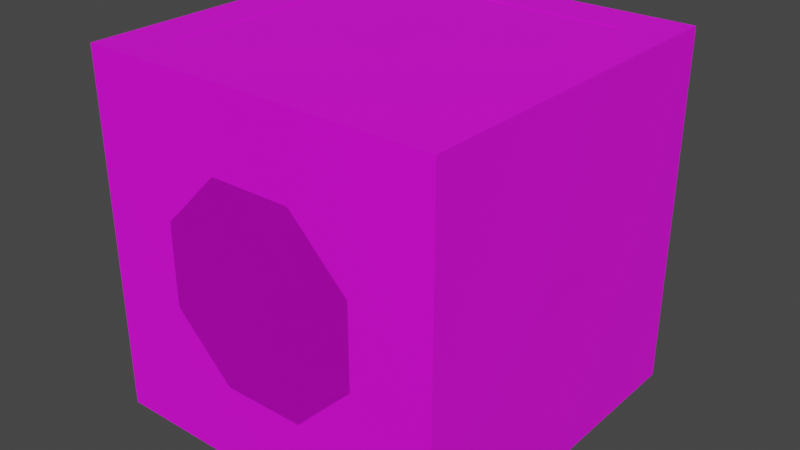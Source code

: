 # Source: PipeBox.Emberpelts.Model.blend  (saved by Blender 3.6.13; exported with 4.5.12 LTS)
import bpy
from mathutils import Matrix  # noqa: F401  (used for matrix-valued properties, if any)

bpy.ops.wm.read_factory_settings(use_empty=True)
scene = bpy.context.scene
scene.name = 'Scene'

# ---- collections
col_pipebox_emberpelts = bpy.data.collections.new('PipeBox.Emberpelts'); scene.collection.children.link(col_pipebox_emberpelts)

# ---- images (referenced by path relative to the original .blend; pixels are not part of the script)
import os
ASSET_DIR = os.environ.get("B2B_ASSET_DIR", "")  # directory of the original .blend (textures are referenced by path, not embedded)
HERE = os.path.dirname(os.path.abspath(__file__))  # packed textures are extracted next to this script under _unpacked/

def load_image(name, relpath, width, height, colorspace="sRGB"):
    """Load a texture the original file referenced (path relative to the .blend, or extracted next to this script)."""
    p = next((c for c in (os.path.join(HERE, relpath), os.path.join(ASSET_DIR, relpath)) if relpath and os.path.exists(c)), "")
    if p:
        img = bpy.data.images.load(p, check_existing=True)
        img.name = name
    else:  # same state as the original file: an image datablock whose file is absent (Cycles renders it pink)
        img = bpy.data.images.new(name, width, height)
        img.source = "FILE"
        img.filepath = "//" + (relpath or name)
    img.colorspace_settings.name = colorspace
    return img
img_basewood_1k_d_brown_png_003 = load_image('BaseWood_1K_D_Brown.png.003', 'BaseWood_1K_D_Brown.png', 1024, 1024, 'sRGB')
img_basewood_1k_d_grey_png_003 = load_image('BaseWood_1K_D_Grey.png.003', 'BaseWood_1K_D_Grey.png', 1024, 1024, 'sRGB')
img_basemetal_d2_png_002 = load_image('BaseMetal_D2.png.002', 'BaseMetal_D2.png', 1024, 1024, 'sRGB')
img_windowsatlas_d_png = load_image('WIndowsAtlas_D.png', 'WIndowsAtlas_D.png', 1024, 1024, 'sRGB')

# ---- materials (node trees are filled in below, after node groups)
mat_basewood_brown_emberpelts = bpy.data.materials.new('BaseWood_Brown.Emberpelts')
mat_basewood_brown_emberpelts.use_transparent_shadow = False
mat_basewood_brown_emberpelts.diffuse_color = (0.3686, 0.1647, 0.0, 1.0)
mat_basewood_brown_emberpelts.roughness = 0.5528
mat_basewood_white_emberpelts = bpy.data.materials.new('BaseWood_White.Emberpelts')
mat_basewood_white_emberpelts.use_transparent_shadow = False
mat_basewood_white_emberpelts.diffuse_color = (0.4235, 0.4235, 0.4235, 1.0)
mat_basewood_white_emberpelts.roughness = 0.5528
mat_basemetal_emberpelts = bpy.data.materials.new('BaseMetal.Emberpelts')
mat_basemetal_emberpelts.use_transparent_shadow = False
mat_windowsatlas_ironteeth = bpy.data.materials.new('WindowsAtlas.IronTeeth')
mat_windowsatlas_ironteeth.use_transparent_shadow = False

# ---- material node trees
mat_basewood_brown_emberpelts.use_nodes = True; mat_basewood_brown_emberpelts.node_tree.nodes.clear()
_N = mat_basewood_brown_emberpelts.node_tree.nodes; _L = mat_basewood_brown_emberpelts.node_tree.links
n0 = _N.new('ShaderNodeBsdfPrincipled'); n0.name = 'Principled BSDF'; n0.location = (10, 300)
n0.distribution = 'GGX'
n0.subsurface_method = 'RANDOM_WALK_SKIN'
n0.inputs[2].default_value = 0.5528
n0.inputs[3].default_value = 1.45
n0.inputs[27].default_value = (0.0, 0.0, 0.0, 1.0)
n0.inputs[28].default_value = 1.0
n1 = _N.new('ShaderNodeOutputMaterial'); n1.name = 'Material Output'; n1.location = (300, 300)
n2 = _N.new('ShaderNodeNormalMap'); n2.name = 'Normal Map'; n2.location = (-300, -300)
n2.label = 'Normal/Map'
n3 = _N.new('ShaderNodeTexImage'); n3.name = 'Image Texture'; n3.location = (-280, 280)
n3.image = img_basewood_1k_d_brown_png_003
_L.new(n0.outputs[0], n1.inputs[0])
_L.new(n2.outputs[0], n0.inputs[5])
_L.new(n3.outputs[0], n0.inputs[0])
n1.is_active_output = True
mat_basewood_white_emberpelts.use_nodes = True; mat_basewood_white_emberpelts.node_tree.nodes.clear()
_N = mat_basewood_white_emberpelts.node_tree.nodes; _L = mat_basewood_white_emberpelts.node_tree.links
n0 = _N.new('ShaderNodeBsdfPrincipled'); n0.name = 'Principled BSDF'; n0.location = (10, 300)
n0.distribution = 'GGX'
n0.subsurface_method = 'RANDOM_WALK_SKIN'
n0.inputs[2].default_value = 0.5528
n0.inputs[3].default_value = 1.45
n0.inputs[27].default_value = (0.0, 0.0, 0.0, 1.0)
n0.inputs[28].default_value = 1.0
n1 = _N.new('ShaderNodeOutputMaterial'); n1.name = 'Material Output'; n1.location = (300, 300)
n2 = _N.new('ShaderNodeNormalMap'); n2.name = 'Normal Map'; n2.location = (-300, -300)
n2.label = 'Normal/Map'
n3 = _N.new('ShaderNodeTexImage'); n3.name = 'Image Texture'; n3.location = (-280, 280)
n3.image = img_basewood_1k_d_grey_png_003
_L.new(n0.outputs[0], n1.inputs[0])
_L.new(n2.outputs[0], n0.inputs[5])
_L.new(n3.outputs[0], n0.inputs[0])
n1.is_active_output = True
mat_basemetal_emberpelts.use_nodes = True; mat_basemetal_emberpelts.node_tree.nodes.clear()
_N = mat_basemetal_emberpelts.node_tree.nodes; _L = mat_basemetal_emberpelts.node_tree.links
n0 = _N.new('ShaderNodeBsdfPrincipled'); n0.name = 'Principled BSDF'; n0.location = (10, 300)
n0.distribution = 'GGX'
n0.subsurface_method = 'RANDOM_WALK_SKIN'
n0.inputs[3].default_value = 1.45
n0.inputs[27].default_value = (0.0, 0.0, 0.0, 1.0)
n0.inputs[28].default_value = 1.0
n1 = _N.new('ShaderNodeOutputMaterial'); n1.name = 'Material Output'; n1.location = (300, 300)
n2 = _N.new('ShaderNodeTexImage'); n2.name = 'Image Texture'; n2.location = (-280, 280)
n2.image = img_basemetal_d2_png_002
_L.new(n0.outputs[0], n1.inputs[0])
_L.new(n2.outputs[0], n0.inputs[0])
n1.is_active_output = True
mat_windowsatlas_ironteeth.use_nodes = True; mat_windowsatlas_ironteeth.node_tree.nodes.clear()
_N = mat_windowsatlas_ironteeth.node_tree.nodes; _L = mat_windowsatlas_ironteeth.node_tree.links
n0 = _N.new('ShaderNodeBsdfPrincipled'); n0.name = 'Principled BSDF'; n0.location = (10, 300)
n0.distribution = 'GGX'
n0.subsurface_method = 'RANDOM_WALK_SKIN'
n0.inputs[3].default_value = 1.45
n0.inputs[27].default_value = (0.0, 0.0, 0.0, 1.0)
n0.inputs[28].default_value = 1.0
n1 = _N.new('ShaderNodeOutputMaterial'); n1.name = 'Material Output'; n1.location = (300, 300)
n2 = _N.new('ShaderNodeTexImage'); n2.name = 'Image Texture'; n2.location = (-280, 280)
n2.image = img_windowsatlas_d_png
_L.new(n0.outputs[0], n1.inputs[0])
_L.new(n2.outputs[0], n0.inputs[0])
n1.is_active_output = True

# ---- world
world_world = bpy.data.worlds.new('World'); scene.world = world_world
world_world.use_nodes = True; world_world.node_tree.nodes.clear()
_N = world_world.node_tree.nodes; _L = world_world.node_tree.links
n0 = _N.new('ShaderNodeOutputWorld'); n0.name = 'World Output'; n0.location = (300, 300)
n1 = _N.new('ShaderNodeBackground'); n1.name = 'Background'; n1.location = (10, 300)
n1.inputs[0].default_value = (0.05088, 0.05088, 0.05088, 1.0)
_L.new(n1.outputs[0], n0.inputs[0])
n0.is_active_output = True
world_world.color = (0.05088, 0.05088, 0.05088)
world_world.use_sun_shadow = False
world_world.sun_shadow_jitter_overblur = 0.0

# ---- meshes
me_scene = bpy.data.meshes.new('Scene')
me_scene.from_pydata([(-10.0, -2.91e-09, 0.0), (-38.52, 77.72, 0.0), (0.0, -2.91e-09, 0.0), (-38.52, 77.72, 100.0), (0.0, 90.0, 0.0), (-22.28, 61.48, 0.0), (-10.0, 90.0, 0.0), (-22.28, 61.48, 100.0), (0.0, -2.91e-09, 10.0), (-22.28, 38.52, 0.0), (0.0, 90.0, 10.0), (-22.28, 38.52, 100.0), (-100.0, -2.91e-09, 90.0), (-38.52, 22.28, 0.0), (-100.0, 90.0, 90.0), (-38.52, 22.28, 100.0), (-100.0, 90.0, 100.0), (-61.48, 22.28, 0.0), (-100.0, -2.91e-09, 100.0), (-61.48, 22.28, 100.0), (-90.0, -2.91e-09, 100.0), (-77.72, 38.52, 0.0), (-90.0, 90.0, 100.0), (-77.72, 38.52, 100.0), (0.0, -2.91e-09, 90.0), (-77.72, 61.48, 0.0), (0.0, -2.91e-09, 100.0), (-77.72, 61.48, 100.0), (0.0, 90.0, 100.0), (-61.48, 77.72, 0.0), (0.0, 90.0, 90.0), (-61.48, 77.72, 100.0), (-27.83, 59.18, 100.0), (-10.0, -2.91e-09, 100.0), (-59.18, 72.17, 100.0), (-10.0, 90.0, 100.0), (-72.17, 40.82, 100.0), (-100.0, -2.91e-09, 10.0), (-100.0, -2.91e-09, 0.0), (-40.82, 27.83, 100.0), (-72.17, 59.18, 100.0), (-100.0, 90.0, 0.0), (-27.83, 40.82, 100.0), (-100.0, 90.0, 10.0), (-40.82, 72.17, 100.0), (-90.0, -2.91e-09, 0.0), (-90.0, 90.0, 0.0), (-59.18, 27.83, 100.0), (0.0, 100.0, 100.0), (-40.82, 72.17, 0.0), (-27.83, 40.82, 0.0), (-13.5, 100.1, 86.5), (-59.18, 27.83, 0.0), (-13.5, 100.1, 13.5), (3.576e-05, 100.0, 1.788e-05), (-72.17, 59.18, 0.0), (3.576e-05, 90.0, 2.98e-05), (-59.18, 72.17, 0.0), (0.0, 90.0, 100.0), (-40.82, 27.83, 0.0), (-100.0, 100.0, -1.192e-05), (-27.83, 59.18, 0.0), (-86.5, 100.1, 13.5), (-72.17, 40.82, 0.0), (-86.5, 100.1, 86.5), (-100.0, 100.0, 100.0), (-100.0, 90.0, 0.0), (-13.5, 99.9, 86.5), (-13.5, 99.9, 13.5), (-86.5, 99.9, 13.5), (-86.5, 99.9, 86.5), (-86.5, 100.0, 13.5), (-13.5, 100.0, 13.5), (-13.5, 100.0, 86.5), (-86.5, 100.0, 86.5), (-29.2, 68.4, 0.0), (-66.09, 26.9, 0.0), (-70.8, 68.4, 100.0), (-33.91, 26.9, 100.0), (-35.09, 28.23, 100.0), (-37.6, 31.05, 100.0), (-68.41, 65.71, 100.0), (-67.11, 64.25, 100.0), (-62.61, 59.18, 100.0), (-53.25, 48.65, 100.0), (-46.28, 40.82, 100.0), (-41.31, 35.23, 100.0), (-65.18, 62.08, 100.0), (-30.92, 66.46, 0.0), (-62.4, 31.05, 0.0), (-53.72, 40.82, 0.0), (-37.39, 59.18, 0.0), (-32.89, 64.25, 0.0), (-42.97, 52.91, 0.0), (-63.2, 30.15, 0.0), (-53.94, 100.0, 46.06), (-45.96, 100.0, 54.04), (-56.43, 100.0, 37.06), (-43.31, 100.0, 36.95), (-43.41, 100.0, 42.95), (-45.88, 100.0, 42.95), (-53.94, 100.0, 42.94), (-56.48, 100.0, 42.86), (-45.98, 100.0, 57.03), (-43.4, 100.0, 56.98), (-43.39, 100.0, 63.0), (-56.42, 100.0, 62.97), (-56.5, 100.0, 57.04), (-53.95, 100.0, 56.98), (-100.0, 45.99, 49.12), (-100.0, 56.49, 39.79), (-100.0, 56.52, 43.05), (-100.0, 54.01, 43.04), (-100.0, 54.03, 57.09), (-100.0, 56.48, 57.14), (-100.0, 56.53, 63.02), (-100.0, 43.44, 63.0), (-100.0, 43.5, 56.98), (-100.0, 45.99, 57.07), (-100.0, 56.46, 36.94), (-100.0, 45.99, 42.98), (-100.0, 43.56, 43.03), (-100.0, 43.59, 37.02), (0.0, 45.92, 50.82), (0.0, 56.47, 60.2), (0.0, 45.93, 56.92), (0.0, 43.42, 56.96), (0.0, 43.42, 63.04), (0.0, 56.42, 63.0), (0.0, 56.54, 57.02), (0.0, 53.96, 57.05), (0.0, 54.0, 42.95), (0.0, 56.43, 42.93), (0.0, 56.52, 36.97), (0.0, 43.35, 36.97), (0.0, 43.48, 43.01), (0.0, 45.91, 43.0)], [], [(0, 4, 2), (6, 4, 0), (8, 4, 10), (2, 4, 8), (12, 16, 14), (18, 16, 12), (20, 16, 18), (22, 16, 20), (24, 28, 26), (30, 28, 24), (33, 28, 35), (26, 28, 33), (37, 41, 38), (43, 41, 37), (45, 41, 46), (38, 41, 45), (48, 53, 51), (54, 53, 48), (48, 56, 54), (58, 56, 48), (60, 64, 62), (65, 64, 60), (60, 16, 65), (66, 16, 60), (64, 48, 51), (65, 48, 64), (54, 62, 53), (60, 62, 54), (54, 66, 60), (56, 66, 54), (65, 58, 48), (16, 58, 65), (67, 53, 68), (51, 53, 67), (69, 64, 70), (62, 64, 69), (64, 67, 70), (51, 67, 64), (68, 62, 69), (53, 62, 68), (12, 109, 120, 121, 122, 119, 110, 43, 37), (14, 43, 110, 111, 112, 113, 114, 115, 116, 117, 118, 109, 12), (8, 123, 125, 126, 127, 128, 124, 30, 24), (10, 30, 124, 129, 130, 131, 132, 133, 134, 135, 136, 123, 8), (22, 20, 33, 78, 15, 19, 23, 27, 77), (27, 23, 36), (19, 47, 23), (79, 80, 39, 15), (27, 36, 40), (40, 81, 77, 27), (15, 39, 19), (47, 19, 39), (82, 81, 40), (40, 36, 84, 83), (84, 36, 85), (47, 39, 80, 86), (36, 23, 47), (15, 78, 79), (40, 83, 87), (40, 87, 82), (36, 47, 86, 85), (33, 35, 22, 77, 31, 3, 7, 11, 78), (32, 42, 11), (32, 11, 7), (11, 42, 79, 78), (32, 7, 44), (3, 44, 7), (81, 82, 34, 31), (31, 34, 3), (44, 3, 34), (80, 79, 42), (32, 83, 84), (42, 32, 84, 85), (80, 42, 86), (32, 44, 87, 83), (44, 34, 82, 87), (86, 42, 85), (31, 77, 81), (5, 75, 6, 0, 45, 76, 17, 13, 9), (61, 9, 50), (61, 5, 9), (9, 13, 50), (59, 50, 13), (5, 88, 75), (13, 17, 59), (52, 59, 17), (91, 92, 61), (61, 92, 88, 5), (61, 93, 91), (59, 52, 50), (76, 94, 52, 17), (50, 90, 93, 61), (52, 89, 90, 50), (94, 89, 52), (21, 76, 45, 46, 6, 75, 1, 29, 25), (25, 63, 21), (25, 55, 63), (25, 29, 55), (49, 57, 1), (57, 49, 55), (89, 63, 90), (75, 88, 49, 1), (49, 92, 91, 55), (49, 88, 92), (91, 93, 63, 55), (29, 1, 57), (57, 55, 29), (21, 94, 76), (63, 89, 94, 21), (93, 90, 63), (71, 95, 101, 102, 97, 98, 99, 100, 96, 73, 72), (74, 73, 96, 103, 104, 105, 106, 107, 108, 95, 71), (44, 3, 34), (47, 19, 39), (76, 94, 52, 17), (21, 94, 76), (25, 29, 55), (61, 9, 50), (5, 88, 75), (75, 88, 49, 1), (59, 50, 13), (52, 59, 17), (61, 5, 9), (9, 13, 50), (49, 57, 1), (61, 92, 88, 5), (49, 88, 92), (25, 55, 63), (57, 55, 29), (57, 49, 55), (63, 89, 94, 21), (94, 89, 52), (25, 63, 21), (80, 42, 86), (47, 39, 80, 86), (13, 17, 59), (29, 1, 57), (59, 52, 50), (93, 90, 63), (50, 90, 93, 61), (89, 63, 90), (52, 89, 90, 50), (49, 92, 91, 55), (91, 92, 61), (91, 93, 63, 55), (61, 93, 91), (32, 44, 87, 83), (40, 83, 87), (44, 34, 82, 87), (40, 87, 82), (86, 42, 85), (36, 47, 86, 85), (84, 36, 85), (42, 32, 84, 85), (40, 36, 84, 83), (32, 83, 84), (36, 23, 47), (19, 47, 23), (79, 80, 39, 15), (80, 79, 42), (32, 42, 11), (32, 11, 7), (3, 44, 7), (32, 7, 44), (11, 42, 79, 78), (15, 78, 79), (15, 39, 19), (31, 34, 3), (40, 81, 77, 27), (31, 77, 81), (81, 82, 34, 31), (82, 81, 40), (27, 36, 40), (27, 23, 36), (96, 100, 99, 98, 97, 102, 101, 95), (95, 108, 107, 106, 105, 104, 103, 96), (109, 118, 117, 116, 115, 114, 113, 112, 111, 110), (110, 119, 122, 121, 120, 109), (124, 128, 127, 126, 125, 123), (123, 136, 135, 134, 133, 132, 131, 130, 129, 124)])
me_scene.polygons.foreach_set('use_smooth', [True] * 180)
me_scene.polygons.foreach_set('material_index', [0, 0, 0, 0, 0, 0, 0, 0, 0, 0, 0, 0, 0, 0, 0, 0, 0, 0, 0, 0, 0, 0, 0, 0, 0, 0, 0, 0, 0, 0, 0, 0, 0, 0, 0, 0, 0, 0, 0, 0, 1, 1, 1, 1, 1, 2, 2, 2, 2, 2, 2, 2, 2, 3, 3, 3, 2, 2, 3, 3, 3, 1, 2, 2, 2, 2, 2, 2, 2, 2, 2, 3, 3, 3, 3, 3, 3, 2, 1, 2, 2, 2, 2, 2, 2, 2, 3, 2, 3, 3, 2, 3, 3, 2, 1, 2, 2, 2, 2, 3, 3, 2, 3, 2, 3, 2, 2, 2, 2, 3, 1, 1, 2, 2, 2, 2, 2, 2, 2, 2, 2, 2, 2, 2, 2, 2, 2, 2, 2, 3, 2, 2, 2, 3, 3, 2, 2, 3, 3, 3, 3, 3, 3, 3, 3, 3, 3, 3, 3, 3, 3, 3, 3, 3, 3, 3, 2, 2, 2, 2, 2, 2, 2, 2, 2, 2, 2, 2, 2, 2, 2, 2, 2, 2, 2, 2, 2, 2, 2, 2])
_k = set([(0, 4), (1, 29), (1, 75), (2, 4), (3, 7), (3, 31), (5, 9), (5, 75), (7, 11), (9, 13), (11, 78), (13, 17), (15, 19), (15, 78), (16, 18), (16, 20), (16, 60), (16, 65), (17, 76), (19, 23), (21, 25), (21, 76), (23, 27), (24, 28), (25, 29), (26, 28), (27, 77), (31, 77), (37, 41), (38, 41), (48, 54), (48, 56), (48, 58), (48, 65), (51, 53), (51, 64), (51, 67), (53, 62), (53, 67), (53, 68), (54, 56), (54, 60), (54, 66), (58, 65), (60, 65), (60, 66), (62, 64), (62, 68), (62, 69), (64, 69), (64, 70)])
me_scene.attributes.new('sharp_edge', 'BOOLEAN', 'EDGE').data.foreach_set('value', [ (min(e.vertices), max(e.vertices)) in _k for e in me_scene.edges])
_uv = me_scene.uv_layers.new(name='UVSet0')
_uv.uv.foreach_set('vector', [0.5631, 0.9995, 0.6247, 0.5013, 0.6247, 0.9995, 0.5631, 0.5013, 0.6247, 0.5013, 0.5631, 0.9995, 0.6875, 0.9995, 0.6247, 0.5013, 0.6875, 0.5013, 0.6247, 0.9995, 0.6247, 0.5013, 0.6875, 0.9995, 0.6875, 0.9995, 0.6247, 0.5013, 0.6875, 0.5013, 0.6247, 0.9995, 0.6247, 0.5013, 0.6875, 0.9995, 0.5631, 0.9995, 0.6247, 0.5013, 0.6247, 0.9995, 0.5631, 0.5013, 0.6247, 0.5013, 0.5631, 0.9995, 0.5631, 0.9995, 0.6247, 0.5013, 0.6247, 0.9995, 0.5631, 0.5013, 0.6247, 0.5013, 0.5631, 0.9995, 0.6875, 0.9995, 0.6247, 0.5013, 0.6875, 0.5013, 0.6247, 0.9995, 0.6247, 0.5013, 0.6875, 0.9995, 0.5631, 0.9995, 0.6247, 0.5013, 0.6247, 0.9995, 0.5631, 0.5013, 0.6247, 0.5013, 0.5631, 0.9995, 0.6875, 0.9995, 0.6247, 0.5013, 0.6875, 0.5013, 0.6247, 0.9995, 0.6247, 0.5013, 0.6875, 0.9995, 0.8745, 0.8749, 0.8119, 0.5, 0.8119, 0.8749, 0.8745, 0.5, 0.8119, 0.5, 0.8745, 0.8749, 0.8745, 0.8749, 0.937, 0.5, 0.8745, 0.5, 0.937, 0.8749, 0.937, 0.5, 0.8745, 0.8749, 0.8745, 0.5, 0.8119, 0.8749, 0.8119, 0.5, 0.8745, 0.8749, 0.8119, 0.8749, 0.8745, 0.5, 0.8745, 0.5, 0.937, 0.8749, 0.8745, 0.8749, 0.937, 0.5, 0.937, 0.8749, 0.8745, 0.5, 0.9375, 0.8749, 0.875, 0.5, 0.9375, 0.5, 0.875, 0.8749, 0.875, 0.5, 0.9375, 0.8749, 0.875, 0.5, 0.9375, 0.8749, 0.9375, 0.5, 0.875, 0.8749, 0.9375, 0.8749, 0.875, 0.5, 0.875, 0.5, 0.8125, 0.8749, 0.875, 0.8749, 0.8125, 0.5, 0.8125, 0.8749, 0.875, 0.5, 0.875, 0.8749, 0.8125, 0.5, 0.875, 0.5, 0.8125, 0.8749, 0.8125, 0.5, 0.875, 0.8749, 0.8745, 0.8749, 0.8119, 0.5, 0.8745, 0.5, 0.8119, 0.8749, 0.8119, 0.5, 0.8745, 0.8749, 0.8745, 0.5, 0.8119, 0.8749, 0.8745, 0.8749, 0.8119, 0.5, 0.8119, 0.8749, 0.8745, 0.5, 0.9375, 0.8749, 0.875, 0.5, 0.875, 0.8749, 0.9375, 0.5, 0.875, 0.5, 0.9375, 0.8749, 0.875, 0.5, 0.9375, 0.8749, 0.875, 0.8749, 0.9375, 0.5, 0.9375, 0.8749, 0.875, 0.5, 0.5022, 0.2506, 0.6275, 0.3776, 0.6275, 0.3966, 0.6209, 0.3965, 0.6209, 0.4151, 0.656, 0.4154, 0.6561, 0.4065, 0.7474, 0.499, 0.5022, 0.499, 0.7474, 0.2506, 0.7474, 0.499, 0.6561, 0.4065, 0.6562, 0.3964, 0.6493, 0.3964, 0.6494, 0.3528, 0.656, 0.3526, 0.6562, 0.3344, 0.6205, 0.3344, 0.6207, 0.3531, 0.6275, 0.3529, 0.6275, 0.3776, 0.5022, 0.2506, 0.7474, 0.499, 0.6223, 0.3723, 0.6223, 0.3533, 0.6291, 0.3532, 0.6291, 0.3343, 0.5937, 0.3345, 0.5935, 0.3432, 0.5022, 0.2506, 0.7474, 0.2506, 0.5022, 0.499, 0.5022, 0.2506, 0.5935, 0.3432, 0.5934, 0.353, 0.6004, 0.3529, 0.6003, 0.3967, 0.5936, 0.3968, 0.5934, 0.4153, 0.6293, 0.4153, 0.6289, 0.3965, 0.6223, 0.3966, 0.6223, 0.3723, 0.7474, 0.499, 0.5022, 0.2506, 0.7474, 0.2506, 0.7474, 0.499, 0.6741, 0.4248, 0.6867, 0.4105, 0.6867, 0.3392, 0.6424, 0.2887, 0.5799, 0.2887, 0.561, 0.3102, 0.8345, 0.5258, 0.9165, 0.5258, 0.9057, 0.5518, 0.9746, 0.5838, 0.9485, 0.5946, 0.9165, 0.5258, 0.9515, 0.6765, 0.9379, 0.6656, 0.9485, 0.655, 0.9746, 0.6658, 0.8345, 0.5258, 0.9057, 0.5518, 0.8453, 0.5518, 0.8453, 0.5518, 0.8229, 0.5626, 0.8098, 0.5505, 0.8345, 0.5258, 0.9746, 0.6658, 0.9485, 0.655, 0.9746, 0.5838, 0.9485, 0.5946, 0.9746, 0.5838, 0.9485, 0.655, 0.8287, 0.5685, 0.8229, 0.5626, 0.8453, 0.5518, 0.13, 0.3016, 0.13, 0.2022, 0.2324, 0.2446, 0.1818, 0.3016, 0.2324, 0.2446, 0.13, 0.2022, 0.2701, 0.2022, 0.2003, 0.1319, 0.2997, 0.1319, 0.3171, 0.1493, 0.297, 0.172, 0.9057, 0.5518, 0.9165, 0.5258, 0.9485, 0.5946, 0.9746, 0.6658, 0.9581, 0.6823, 0.9515, 0.6765, 0.13, 0.3016, 0.1818, 0.3016, 0.1679, 0.3173, 0.13, 0.3016, 0.1679, 0.3173, 0.1574, 0.329, 0.13, 0.2022, 0.2003, 0.1319, 0.297, 0.172, 0.2701, 0.2022, 0.7474, 0.499, 0.5022, 0.499, 0.5022, 0.2506, 0.561, 0.3102, 0.5357, 0.3392, 0.5357, 0.4105, 0.5799, 0.4609, 0.6424, 0.4609, 0.6741, 0.4248, 0.8453, 0.6977, 0.9057, 0.6977, 0.9165, 0.7238, 0.8453, 0.6977, 0.9165, 0.7238, 0.8345, 0.7238, 0.9165, 0.7238, 0.9057, 0.6977, 0.9515, 0.6765, 0.9581, 0.6823, 0.8453, 0.6977, 0.8345, 0.7238, 0.8026, 0.655, 0.7765, 0.6658, 0.8026, 0.655, 0.8345, 0.7238, 0.8229, 0.5626, 0.8287, 0.5685, 0.8026, 0.5946, 0.7765, 0.5838, 0.7765, 0.5838, 0.8026, 0.5946, 0.7765, 0.6658, 0.8026, 0.655, 0.7765, 0.6658, 0.8026, 0.5946, 0.9379, 0.6656, 0.9515, 0.6765, 0.9057, 0.6977, 0.37, 0.3016, 0.1818, 0.3016, 0.2324, 0.2446, 0.37, 0.2022, 0.37, 0.3016, 0.2324, 0.2446, 0.2701, 0.2022, 0.3171, 0.1493, 0.37, 0.2022, 0.297, 0.172, 0.37, 0.3016, 0.2997, 0.3719, 0.1679, 0.3173, 0.1818, 0.3016, 0.2997, 0.3719, 0.2003, 0.3719, 0.1574, 0.329, 0.1679, 0.3173, 0.297, 0.172, 0.37, 0.2022, 0.2701, 0.2022, 0.7765, 0.5838, 0.8098, 0.5505, 0.8229, 0.5626, 0.6697, 0.4609, 0.6885, 0.4394, 0.7474, 0.499, 0.5022, 0.499, 0.5022, 0.2506, 0.5755, 0.3248, 0.5629, 0.3392, 0.5629, 0.4105, 0.6071, 0.4609, 0.9468, 0.6548, 0.9163, 0.7246, 0.9048, 0.6968, 0.9468, 0.6548, 0.9746, 0.6663, 0.9163, 0.7246, 0.9163, 0.7246, 0.8337, 0.7246, 0.9048, 0.6968, 0.8452, 0.6968, 0.9048, 0.6968, 0.8337, 0.7246, 0.9746, 0.6663, 0.962, 0.6316, 0.9746, 0.6311, 0.8337, 0.7246, 0.7754, 0.6663, 0.8452, 0.6968, 0.8032, 0.6548, 0.8452, 0.6968, 0.7754, 0.6663, 0.1798, 0.3018, 0.1553, 0.3294, 0.1277, 0.3018, 0.9468, 0.6548, 0.9468, 0.6316, 0.962, 0.6316, 0.9746, 0.6663, 0.1277, 0.3018, 0.2101, 0.2677, 0.1798, 0.3018, 0.1984, 0.131, 0.2985, 0.131, 0.1277, 0.2018, 0.7754, 0.6428, 0.799, 0.6401, 0.8032, 0.6548, 0.7754, 0.6663, 0.1277, 0.2018, 0.2687, 0.2018, 0.2101, 0.2677, 0.1277, 0.3018, 0.2985, 0.131, 0.316, 0.1485, 0.2687, 0.2018, 0.1277, 0.2018, 0.799, 0.6401, 0.8032, 0.64, 0.8032, 0.6548, 0.6071, 0.2887, 0.5755, 0.3248, 0.5022, 0.2506, 0.7474, 0.2506, 0.7474, 0.499, 0.6885, 0.4394, 0.7139, 0.4105, 0.7139, 0.3392, 0.6697, 0.2887, 0.8337, 0.5254, 0.8032, 0.5952, 0.7754, 0.5837, 0.8337, 0.5254, 0.8452, 0.5532, 0.8032, 0.5952, 0.8337, 0.5254, 0.9163, 0.5254, 0.8452, 0.5532, 0.9468, 0.5952, 0.9048, 0.5532, 0.9746, 0.5837, 0.2985, 0.3726, 0.1984, 0.3726, 0.3692, 0.3018, 0.316, 0.1485, 0.3692, 0.2018, 0.2687, 0.2018, 0.9746, 0.6311, 0.962, 0.6316, 0.9468, 0.5952, 0.9746, 0.5837, 0.1984, 0.3726, 0.1553, 0.3294, 0.1798, 0.3018, 0.3692, 0.3018, 0.9468, 0.5952, 0.962, 0.6316, 0.9468, 0.6316, 0.1798, 0.3018, 0.2101, 0.2677, 0.3692, 0.2018, 0.3692, 0.3018, 0.9163, 0.5254, 0.9746, 0.5837, 0.9048, 0.5532, 0.9048, 0.5532, 0.8452, 0.5532, 0.9163, 0.5254, 0.7754, 0.5837, 0.799, 0.6401, 0.7754, 0.6428, 0.8032, 0.5952, 0.8032, 0.64, 0.799, 0.6401, 0.7754, 0.5837, 0.2101, 0.2677, 0.2687, 0.2018, 0.3692, 0.2018, 0.7474, 0.2506, 0.638, 0.3614, 0.638, 0.3508, 0.6465, 0.3505, 0.6464, 0.3308, 0.6023, 0.3304, 0.6026, 0.3508, 0.6109, 0.3508, 0.6112, 0.3886, 0.5022, 0.499, 0.5022, 0.2506, 0.7474, 0.499, 0.5022, 0.499, 0.6112, 0.3886, 0.6113, 0.3988, 0.6026, 0.3986, 0.6026, 0.4191, 0.6463, 0.419, 0.6466, 0.3988, 0.638, 0.3986, 0.638, 0.3614, 0.7474, 0.2506, 0.8026, 0.655, 0.7765, 0.6658, 0.8026, 0.5946, 0.9485, 0.5946, 0.9746, 0.5838, 0.9485, 0.655, 0.7754, 0.6428, 0.799, 0.6401, 0.8032, 0.6548, 0.7754, 0.6663, 0.7754, 0.5837, 0.799, 0.6401, 0.7754, 0.6428, 0.8337, 0.5254, 0.9163, 0.5254, 0.8452, 0.5532, 0.9468, 0.6548, 0.9163, 0.7246, 0.9048, 0.6968, 0.9746, 0.6663, 0.962, 0.6316, 0.9746, 0.6311, 0.9746, 0.6311, 0.962, 0.6316, 0.9468, 0.5952, 0.9746, 0.5837, 0.8452, 0.6968, 0.9048, 0.6968, 0.8337, 0.7246, 0.8032, 0.6548, 0.8452, 0.6968, 0.7754, 0.6663, 0.9468, 0.6548, 0.9746, 0.6663, 0.9163, 0.7246, 0.9163, 0.7246, 0.8337, 0.7246, 0.9048, 0.6968, 0.9468, 0.5952, 0.9048, 0.5532, 0.9746, 0.5837, 0.9468, 0.6548, 0.9468, 0.6316, 0.962, 0.6316, 0.9746, 0.6663, 0.9468, 0.5952, 0.962, 0.6316, 0.9468, 0.6316, 0.8337, 0.5254, 0.8452, 0.5532, 0.8032, 0.5952, 0.9048, 0.5532, 0.8452, 0.5532, 0.9163, 0.5254, 0.2985, 0.3726, 0.1984, 0.3726, 0.3692, 0.3018, 0.8032, 0.5952, 0.8032, 0.64, 0.799, 0.6401, 0.7754, 0.5837, 0.799, 0.6401, 0.8032, 0.64, 0.8032, 0.6548, 0.8337, 0.5254, 0.8032, 0.5952, 0.7754, 0.5837, 0.3171, 0.1493, 0.37, 0.2022, 0.297, 0.172, 0.2003, 0.1319, 0.2997, 0.1319, 0.3171, 0.1493, 0.297, 0.172, 0.8337, 0.7246, 0.7754, 0.6663, 0.8452, 0.6968, 0.9163, 0.5254, 0.9746, 0.5837, 0.9048, 0.5532, 0.1984, 0.131, 0.2985, 0.131, 0.1277, 0.2018, 0.2101, 0.2677, 0.2687, 0.2018, 0.3692, 0.2018, 0.1277, 0.2018, 0.2687, 0.2018, 0.2101, 0.2677, 0.1277, 0.3018, 0.316, 0.1485, 0.3692, 0.2018, 0.2687, 0.2018, 0.2985, 0.131, 0.316, 0.1485, 0.2687, 0.2018, 0.1277, 0.2018, 0.1984, 0.3726, 0.1553, 0.3294, 0.1798, 0.3018, 0.3692, 0.3018, 0.1798, 0.3018, 0.1553, 0.3294, 0.1277, 0.3018, 0.1798, 0.3018, 0.2101, 0.2677, 0.3692, 0.2018, 0.3692, 0.3018, 0.1277, 0.3018, 0.2101, 0.2677, 0.1798, 0.3018, 0.37, 0.3016, 0.2997, 0.3719, 0.1679, 0.3173, 0.1818, 0.3016, 0.13, 0.3016, 0.1818, 0.3016, 0.1679, 0.3173, 0.2997, 0.3719, 0.2003, 0.3719, 0.1574, 0.329, 0.1679, 0.3173, 0.13, 0.3016, 0.1679, 0.3173, 0.1574, 0.329, 0.297, 0.172, 0.37, 0.2022, 0.2701, 0.2022, 0.13, 0.2022, 0.2003, 0.1319, 0.297, 0.172, 0.2701, 0.2022, 0.2324, 0.2446, 0.13, 0.2022, 0.2701, 0.2022, 0.37, 0.2022, 0.37, 0.3016, 0.2324, 0.2446, 0.2701, 0.2022, 0.13, 0.3016, 0.13, 0.2022, 0.2324, 0.2446, 0.1818, 0.3016, 0.37, 0.3016, 0.1818, 0.3016, 0.2324, 0.2446, 0.9057, 0.5518, 0.9165, 0.5258, 0.9485, 0.5946, 0.9746, 0.5838, 0.9485, 0.5946, 0.9165, 0.5258, 0.9515, 0.6765, 0.9379, 0.6656, 0.9485, 0.655, 0.9746, 0.6658, 0.9379, 0.6656, 0.9515, 0.6765, 0.9057, 0.6977, 0.8453, 0.6977, 0.9057, 0.6977, 0.9165, 0.7238, 0.8453, 0.6977, 0.9165, 0.7238, 0.8345, 0.7238, 0.7765, 0.6658, 0.8026, 0.655, 0.8345, 0.7238, 0.8453, 0.6977, 0.8345, 0.7238, 0.8026, 0.655, 0.9165, 0.7238, 0.9057, 0.6977, 0.9515, 0.6765, 0.9581, 0.6823, 0.9746, 0.6658, 0.9581, 0.6823, 0.9515, 0.6765, 0.9746, 0.6658, 0.9485, 0.655, 0.9746, 0.5838, 0.7765, 0.5838, 0.8026, 0.5946, 0.7765, 0.6658, 0.8453, 0.5518, 0.8229, 0.5626, 0.8098, 0.5505, 0.8345, 0.5258, 0.7765, 0.5838, 0.8098, 0.5505, 0.8229, 0.5626, 0.8229, 0.5626, 0.8287, 0.5685, 0.8026, 0.5946, 0.7765, 0.5838, 0.8287, 0.5685, 0.8229, 0.5626, 0.8453, 0.5518, 0.8345, 0.5258, 0.9057, 0.5518, 0.8453, 0.5518, 0.8345, 0.5258, 0.9165, 0.5258, 0.9057, 0.5518, 0.3925, 0.3886, 0.3922, 0.3508, 0.3839, 0.3508, 0.3835, 0.3304, 0.4276, 0.3308, 0.4278, 0.3505, 0.4193, 0.3508, 0.4193, 0.3614, 0.4193, 0.3614, 0.4193, 0.3986, 0.4279, 0.3988, 0.4276, 0.419, 0.3838, 0.4191, 0.3839, 0.3986, 0.3925, 0.3988, 0.3925, 0.3886, 0.3937, 0.3781, 0.3937, 0.3487, 0.3856, 0.349, 0.3854, 0.3268, 0.4278, 0.3267, 0.4276, 0.3484, 0.4197, 0.3486, 0.4197, 0.4005, 0.4278, 0.4005, 0.4277, 0.4125, 0.4277, 0.4125, 0.4276, 0.423, 0.3859, 0.4228, 0.3858, 0.4006, 0.3937, 0.4008, 0.3937, 0.3781, 0.3855, 0.3357, 0.3857, 0.3249, 0.4294, 0.3248, 0.4294, 0.3481, 0.421, 0.3483, 0.421, 0.3717, 0.421, 0.3717, 0.421, 0.4017, 0.4292, 0.4017, 0.4297, 0.4248, 0.3853, 0.4248, 0.3856, 0.402, 0.3938, 0.4019, 0.394, 0.3478, 0.3853, 0.3479, 0.3855, 0.3357])
_uv.active_render = True
_uv = me_scene.uv_layers.new(name='UVMap')
_uv.uv.foreach_set('vector', [0.0, 0.0, 0.0, 0.0, 0.0, 0.0, 0.0, 0.0, 0.0, 0.0, 0.0, 0.0, 0.0, 0.0, 0.0, 0.0, 0.0, 0.0, 0.0, 0.0, 0.0, 0.0, 0.0, 0.0, 0.0, 0.0, 0.0, 0.0, 0.0, 0.0, 0.0, 0.0, 0.0, 0.0, 0.0, 0.0, 0.0, 0.0, 0.0, 0.0, 0.0, 0.0, 0.0, 0.0, 0.0, 0.0, 0.0, 0.0, 0.0, 0.0, 0.0, 0.0, 0.0, 0.0, 0.0, 0.0, 0.0, 0.0, 0.0, 0.0, 0.0, 0.0, 0.0, 0.0, 0.0, 0.0, 0.0, 0.0, 0.0, 0.0, 0.0, 0.0, 0.0, 0.0, 0.0, 0.0, 0.0, 0.0, 0.0, 0.0, 0.0, 0.0, 0.0, 0.0, 0.0, 0.0, 0.0, 0.0, 0.0, 0.0, 0.0, 0.0, 0.0, 0.0, 0.0, 0.0, 0.0, 0.0, 0.0, 0.0, 0.0, 0.0, 0.0, 0.0, 0.0, 0.0, 0.0, 0.0, 0.0, 0.0, 0.0, 0.0, 0.0, 0.0, 0.0, 0.0, 0.0, 0.0, 0.0, 0.0, 0.0, 0.0, 0.0, 0.0, 0.0, 0.0, 0.0, 0.0, 0.0, 0.0, 0.0, 0.0, 0.0, 0.0, 0.0, 0.0, 0.0, 0.0, 0.0, 0.0, 0.0, 0.0, 0.0, 0.0, 0.0, 0.0, 0.0, 0.0, 0.0, 0.0, 0.0, 0.0, 0.0, 0.0, 0.0, 0.0, 0.0, 0.0, 0.0, 0.0, 0.0, 0.0, 0.0, 0.0, 0.0, 0.0, 0.0, 0.0, 0.0, 0.0, 0.0, 0.0, 0.0, 0.0, 0.0, 0.0, 0.0, 0.0, 0.0, 0.0, 0.0, 0.0, 0.0, 0.0, 0.0, 0.0, 0.0, 0.0, 0.0, 0.0, 0.0, 0.0, 0.0, 0.0, 0.0, 0.0, 0.0, 0.0, 0.0, 0.0, 0.0, 0.0, 0.0, 0.0, 0.0, 0.0, 0.0, 0.0, 0.0, 0.0, 0.0, 0.0, 0.0, 0.0, 0.0, 0.0, 0.0, 0.0, 0.0, 0.0, 0.0, 0.0, 0.0, 0.0, 0.0, 0.0, 0.0, 0.0, 0.0, 0.0, 0.0, 0.0, 0.0, 0.0, 0.0, 0.0, 0.0, 0.0, 0.0, 0.0, 0.0, 0.0, 0.0, 0.0, 0.0, 0.0, 0.0, 0.0, 0.0, 0.0, 0.0, 0.0, 0.0, 0.0, 0.0, 0.0, 0.0, 0.0, 0.0, 0.0, 0.0, 0.0, 0.0, 0.0, 0.0, 0.0, 0.0, 0.0, 0.0, 0.0, 0.0, 0.0, 0.0, 0.0, 0.0, 0.0, 0.0, 0.0, 0.0, 0.0, 0.0, 0.0, 0.0, 0.0, 0.0, 0.0, 0.0, 0.0, 0.0, 0.0, 0.0, 0.0, 0.0, 0.0, 0.0, 0.0, 0.0, 0.0, 0.0, 0.0, 0.0, 0.0, 0.0, 0.0, 0.0, 0.0, 0.0, 0.0, 0.0, 0.0, 0.0, 0.0, 0.0, 0.0, 0.0, 0.0, 0.0, 0.0, 0.0, 0.0, 0.0, 0.0, 0.0, 0.0, 0.0, 0.0, 0.0, 0.0, 0.0, 0.0, 0.0, 0.0, 0.0, 0.0, 0.0, 0.0, 0.0, 0.0, 0.0, 0.0, 0.0, 0.0, 0.0, 0.0, 0.0, 0.0, 0.0, 0.0, 0.0, 0.0, 0.0, 0.0, 0.0, 0.0, 0.0, 0.0, 0.0, 0.0, 0.0, 0.0, 0.0, 0.0, 0.0, 0.0, 0.0, 0.0, 0.0, 0.0, 0.0, 0.0, 0.0, 0.0, 0.0, 0.0, 0.0, 0.0, 0.0, 0.0, 0.0, 0.0, 0.0, 0.0, 0.0, 0.0, 0.0, 0.0, 0.0, 0.0, 0.0, 0.0, 0.0, 0.0, 0.0, 0.0, 0.0, 0.0, 0.0, 0.0, 0.0, 0.0, 0.0, 0.0, 0.0, 0.0, 0.0, 0.0, 0.0, 0.0, 0.0, 0.0, 0.0, 0.0, 0.0, 0.0, 0.0, 0.0, 0.0, 0.0, 0.0, 0.0, 0.0, 0.0, 0.0, 0.0, 0.0, 0.0, 0.0, 0.0, 0.0, 0.0, 0.0, 0.0, 0.0, 0.0, 0.0, 0.0, 0.0, 0.0, 0.0, 0.0, 0.0, 0.0, 0.0, 0.0, 0.0, 0.0, 0.0, 0.0, 0.0, 0.0, 0.0, 0.0, 0.0, 0.0, 0.0, 0.0, 0.0, 0.0, 0.0, 0.0, 0.0, 0.0, 0.0, 0.0, 0.0, 0.0, 0.0, 0.0, 0.0, 0.0, 0.0, 0.0, 0.0, 0.0, 0.0, 0.0, 0.0, 0.0, 0.0, 0.0, 0.0, 0.0, 0.0, 0.0, 0.0, 0.0, 0.0, 0.0, 0.0, 0.0, 0.0, 0.0, 0.0, 0.0, 0.0, 0.0, 0.0, 0.0, 0.0, 0.0, 0.0, 0.0, 0.0, 0.0, 0.0, 0.0, 0.0, 0.0, 0.0, 0.0, 0.0, 0.0, 0.0, 0.0, 0.0, 0.0, 0.0, 0.0, 0.0, 0.0, 0.0, 0.0, 0.0, 0.0, 0.0, 0.0, 0.0, 0.0, 0.0, 0.0, 0.0, 0.0, 0.0, 0.0, 0.0, 0.0, 0.0, 0.0, 0.0, 0.0, 0.0, 0.0, 0.0, 0.0, 0.0, 0.0, 0.0, 0.0, 0.0, 0.0, 0.0, 0.0, 0.0, 0.0, 0.0, 0.0, 0.0, 0.0, 0.0, 0.0, 0.0, 0.0, 0.0, 0.0, 0.0, 0.0, 0.0, 0.0, 0.0, 0.0, 0.0, 0.0, 0.0, 0.0, 0.0, 0.0, 0.0, 0.0, 0.0, 0.0, 0.0, 0.0, 0.0, 0.0, 0.0, 0.0, 0.0, 0.0, 0.0, 0.0, 0.0, 0.0, 0.0, 0.0, 0.0, 0.0, 0.0, 0.0, 0.0, 0.0, 0.0, 0.0, 0.0, 0.0, 0.0, 0.0, 0.0, 0.0, 0.0, 0.0, 0.0, 0.0, 0.0, 0.0, 0.0, 0.0, 0.0, 0.0, 0.0, 0.0, 0.0, 0.0, 0.0, 0.0, 0.0, 0.0, 0.0, 0.0, 0.0, 0.0, 0.0, 0.0, 0.0, 0.0, 0.0, 0.0, 0.0, 0.0, 0.0, 0.0, 0.0, 0.0, 0.0, 0.0, 0.0, 0.0, 0.0, 0.0, 0.0, 0.0, 0.0, 0.0, 0.0, 0.0, 0.0, 0.0, 0.0, 0.0, 0.0, 0.0, 0.0, 0.0, 0.0, 0.0, 0.0, 0.0, 0.0, 0.0, 0.0, 0.0, 0.0, 0.0, 0.0, 0.0, 0.0, 0.0, 0.0, 0.0, 0.0, 0.0, 0.0, 0.0, 0.0, 0.0, 0.0, 0.0, 0.0, 0.0, 0.0, 0.0, 0.0, 0.0, 0.0, 0.0, 0.0, 0.0, 0.0, 0.0, 0.0, 0.0, 0.0, 0.0, 0.0, 0.0, 0.0, 0.0, 0.0, 0.0, 0.0, 0.0, 0.0, 0.0, 0.0, 0.0, 0.0, 0.0, 0.0, 0.0, 0.0, 0.0, 0.0, 0.0, 0.0, 0.0, 0.0, 0.0, 0.0, 0.0, 0.0, 0.0, 0.0, 0.0, 0.0, 0.0, 0.0, 0.0, 0.0, 0.0, 0.0, 0.0, 0.0, 0.0, 0.0, 0.0, 0.0, 0.0, 0.0, 0.0, 0.0, 0.0, 0.0, 0.0, 0.0, 0.0, 0.0, 0.0, 0.0, 0.0, 0.0, 0.0, 0.0, 0.0, 0.0, 0.0, 0.0, 0.0, 0.0, 0.0, 0.0, 0.0, 0.0, 0.0, 0.0, 0.0, 0.0, 0.0, 0.0, 0.0, 0.0, 0.0, 0.0, 0.0, 0.0, 0.0, 0.0, 0.0, 0.0, 0.0, 0.0, 0.0, 0.0, 0.0, 0.0, 0.0, 0.0, 0.0, 0.0, 0.0, 0.0, 0.0, 0.0, 0.0, 0.0, 0.0, 0.0, 0.0, 0.0, 0.0, 0.0, 0.0, 0.0, 0.0, 0.0, 0.0, 0.0, 0.0, 0.0, 0.0, 0.0, 0.0, 0.0, 0.0, 0.0, 0.0, 0.0, 0.0, 0.0, 0.0, 0.0, 0.0, 0.0, 0.0, 0.0, 0.0, 0.0, 0.0, 0.0, 0.0, 0.0, 0.0, 0.0, 0.0, 0.0, 0.0, 0.0, 0.0, 0.0, 0.0, 0.0, 0.0, 0.0, 0.0, 0.8747, 0.7038, 0.8747, 0.7334, 0.8186, 0.6805, 0.8747, 0.545, 0.8747, 0.5154, 0.9309, 0.5682, 0.8536, 0.5272, 0.8586, 0.5466, 0.875, 0.5458, 0.875, 0.5183, 0.7996, 0.5496, 0.8586, 0.5466, 0.8536, 0.5272, 0.7683, 0.625, 0.7996, 0.7004, 0.7958, 0.625, 0.931, 0.681, 0.9817, 0.625, 0.9542, 0.625, 0.9504, 0.7004, 0.9153, 0.7022, 0.9183, 0.7137, 0.9183, 0.7137, 0.9153, 0.7022, 0.875, 0.7042, 0.875, 0.7317, 0.931, 0.569, 0.9542, 0.625, 0.9504, 0.5496, 0.875, 0.5458, 0.931, 0.569, 0.875, 0.5183, 0.931, 0.681, 0.9504, 0.7004, 0.9817, 0.625, 0.9817, 0.625, 0.9504, 0.5496, 0.9542, 0.625, 0.875, 0.7042, 0.819, 0.681, 0.875, 0.7317, 0.931, 0.681, 0.9092, 0.6901, 0.9153, 0.7022, 0.9504, 0.7004, 0.875, 0.7042, 0.9153, 0.7022, 0.9092, 0.6901, 0.7683, 0.625, 0.7958, 0.625, 0.819, 0.569, 0.819, 0.681, 0.7958, 0.625, 0.7996, 0.7004, 0.06043, 0.2217, 0.1729, 0.1092, 0.06043, 0.3807, 0.819, 0.569, 0.8611, 0.5515, 0.8586, 0.5466, 0.7996, 0.5496, 0.8586, 0.5466, 0.8611, 0.5515, 0.875, 0.5458, 0.7683, 0.625, 0.819, 0.569, 0.7996, 0.5496, 0.4335, 0.2764, 0.4335, 0.3885, 0.3881, 0.2791, 0.3281, 0.134, 0.4335, 0.2394, 0.4335, 0.2764, 0.3881, 0.2791, 0.9504, 0.5496, 0.875, 0.5183, 0.931, 0.569, 0.7996, 0.7004, 0.875, 0.7317, 0.819, 0.681, 0.4444, 0.3807, 0.3319, 0.4931, 0.4444, 0.2217, 0.2776, 0.2403, 0.2858, 0.3802, 0.1729, 0.4931, 0.4444, 0.2217, 0.2858, 0.3802, 0.2776, 0.2403, 0.3319, 0.1092, 0.2925, 0.4931, 0.1729, 0.4931, 0.2858, 0.3802, 0.3319, 0.4931, 0.2925, 0.4931, 0.2858, 0.3802, 0.4444, 0.2217, 0.1729, 0.1092, 0.2699, 0.1092, 0.2734, 0.1678, 0.06043, 0.3807, 0.2734, 0.1678, 0.2699, 0.1092, 0.3319, 0.1092, 0.2734, 0.1678, 0.2776, 0.2403, 0.1729, 0.4931, 0.06043, 0.3807, 0.3319, 0.1092, 0.2776, 0.2403, 0.2734, 0.1678, 0.3281, 0.4939, 0.179, 0.4939, 0.09706, 0.2962, 0.1284, 0.2943, 0.07355, 0.2394, 0.1284, 0.2943, 0.09706, 0.2962, 0.179, 0.4939, 0.07355, 0.3885, 0.07355, 0.2976, 0.09706, 0.2962, 0.07355, 0.2394, 0.09706, 0.2962, 0.07355, 0.2976, 0.3881, 0.2791, 0.4335, 0.3885, 0.3276, 0.2826, 0.179, 0.134, 0.3281, 0.134, 0.3881, 0.2791, 0.3276, 0.2826, 0.2426, 0.2876, 0.179, 0.134, 0.3276, 0.2826, 0.4335, 0.3885, 0.3281, 0.4939, 0.2426, 0.2876, 0.3276, 0.2826, 0.07355, 0.2394, 0.179, 0.134, 0.2426, 0.2876, 0.1284, 0.2943, 0.3281, 0.4939, 0.1284, 0.2943, 0.2426, 0.2876, 0.8186, 0.5682, 0.7977, 0.5473, 0.8747, 0.545, 0.8747, 0.5154, 0.8747, 0.545, 0.7977, 0.5473, 0.9525, 0.572, 0.9366, 0.5821, 0.9309, 0.5682, 0.9518, 0.5473, 0.9366, 0.5821, 0.9525, 0.572, 0.9541, 0.6244, 0.9309, 0.6805, 0.9541, 0.6244, 0.9837, 0.6244, 0.9309, 0.6805, 0.9837, 0.6244, 0.9518, 0.7014, 0.8747, 0.7334, 0.8747, 0.7038, 0.9518, 0.7014, 0.9309, 0.6805, 0.9518, 0.7014, 0.8747, 0.7038, 0.9837, 0.6244, 0.9541, 0.6244, 0.9525, 0.572, 0.9609, 0.5692, 0.9518, 0.5473, 0.9609, 0.5692, 0.9525, 0.572, 0.9518, 0.5473, 0.9309, 0.5682, 0.8747, 0.5154, 0.7977, 0.7014, 0.8186, 0.6805, 0.8747, 0.7334, 0.7953, 0.6244, 0.7961, 0.6515, 0.7793, 0.6572, 0.7657, 0.6244, 0.7977, 0.7014, 0.7793, 0.6572, 0.7961, 0.6515, 0.7961, 0.6515, 0.8044, 0.6463, 0.8186, 0.6805, 0.7977, 0.7014, 0.8044, 0.6463, 0.7961, 0.6515, 0.7953, 0.6244, 0.7657, 0.6244, 0.8186, 0.5682, 0.7953, 0.6244, 0.7657, 0.6244, 0.7977, 0.5473, 0.8186, 0.5682, 0.0, 0.0, 0.0, 0.0, 0.0, 0.0, 0.0, 0.0, 0.0, 0.0, 0.0, 0.0, 0.0, 0.0, 0.0, 0.0, 0.0, 0.0, 0.0, 0.0, 0.0, 0.0, 0.0, 0.0, 0.0, 0.0, 0.0, 0.0, 0.0, 0.0, 0.0, 0.0, 0.0, 0.0, 0.0, 0.0, 0.0, 0.0, 0.0, 0.0, 0.0, 0.0, 0.0, 0.0, 0.0, 0.0, 0.0, 0.0, 0.0, 0.0, 0.0, 0.0, 0.0, 0.0, 0.0, 0.0, 0.0, 0.0, 0.0, 0.0, 0.0, 0.0, 0.0, 0.0, 0.0, 0.0, 0.0, 0.0, 0.0, 0.0, 0.0, 0.0, 0.0, 0.0, 0.0, 0.0, 0.0, 0.0, 0.0, 0.0, 0.0, 0.0, 0.0, 0.0, 0.0, 0.0, 0.0, 0.0, 0.0, 0.0, 0.0, 0.0, 0.0, 0.0, 0.0, 0.0])
_ca = me_scene.color_attributes.new('VertexColors', 'BYTE_COLOR', 'CORNER')
_ca.data.foreach_set('color', [1.0, 1.0, 1.0, 1.0, 1.0, 1.0, 1.0, 1.0, 1.0, 1.0, 1.0, 1.0, 1.0, 1.0, 1.0, 1.0, 1.0, 1.0, 1.0, 1.0, 1.0, 1.0, 1.0, 1.0, 1.0, 1.0, 1.0, 1.0, 1.0, 1.0, 1.0, 1.0, 1.0, 1.0, 1.0, 1.0, 1.0, 1.0, 1.0, 1.0, 1.0, 1.0, 1.0, 1.0, 1.0, 1.0, 1.0, 1.0, 1.0, 1.0, 1.0, 1.0, 1.0, 1.0, 1.0, 1.0, 1.0, 1.0, 1.0, 1.0, 1.0, 1.0, 1.0, 1.0, 1.0, 1.0, 1.0, 1.0, 1.0, 1.0, 1.0, 1.0, 1.0, 1.0, 1.0, 1.0, 1.0, 1.0, 1.0, 1.0, 1.0, 1.0, 1.0, 1.0, 1.0, 1.0, 1.0, 1.0, 1.0, 1.0, 1.0, 1.0, 1.0, 1.0, 1.0, 1.0, 1.0, 1.0, 1.0, 1.0, 1.0, 1.0, 1.0, 1.0, 1.0, 1.0, 1.0, 1.0, 1.0, 1.0, 1.0, 1.0, 1.0, 1.0, 1.0, 1.0, 1.0, 1.0, 1.0, 1.0, 1.0, 1.0, 1.0, 1.0, 1.0, 1.0, 1.0, 1.0, 1.0, 1.0, 1.0, 1.0, 1.0, 1.0, 1.0, 1.0, 1.0, 1.0, 1.0, 1.0, 1.0, 1.0, 1.0, 1.0, 1.0, 1.0, 1.0, 1.0, 1.0, 1.0, 1.0, 1.0, 1.0, 1.0, 1.0, 1.0, 1.0, 1.0, 1.0, 1.0, 1.0, 1.0, 1.0, 1.0, 1.0, 1.0, 1.0, 1.0, 1.0, 1.0, 1.0, 1.0, 1.0, 1.0, 1.0, 1.0, 1.0, 1.0, 1.0, 1.0, 1.0, 1.0, 1.0, 1.0, 1.0, 1.0, 1.0, 1.0, 1.0, 1.0, 1.0, 1.0, 1.0, 1.0, 1.0, 1.0, 1.0, 1.0, 1.0, 1.0, 1.0, 1.0, 1.0, 1.0, 1.0, 1.0, 1.0, 1.0, 1.0, 1.0, 1.0, 1.0, 1.0, 1.0, 1.0, 1.0, 1.0, 1.0, 1.0, 1.0, 1.0, 1.0, 1.0, 1.0, 1.0, 1.0, 1.0, 1.0, 1.0, 1.0, 1.0, 1.0, 1.0, 1.0, 1.0, 1.0, 1.0, 1.0, 1.0, 1.0, 1.0, 1.0, 1.0, 1.0, 1.0, 1.0, 1.0, 1.0, 1.0, 1.0, 1.0, 1.0, 1.0, 1.0, 1.0, 1.0, 1.0, 1.0, 1.0, 1.0, 1.0, 1.0, 1.0, 1.0, 1.0, 1.0, 1.0, 1.0, 1.0, 1.0, 1.0, 1.0, 1.0, 1.0, 1.0, 1.0, 1.0, 1.0, 1.0, 1.0, 1.0, 1.0, 1.0, 1.0, 1.0, 1.0, 1.0, 1.0, 1.0, 1.0, 1.0, 1.0, 1.0, 1.0, 1.0, 1.0, 1.0, 1.0, 1.0, 1.0, 1.0, 1.0, 1.0, 1.0, 1.0, 1.0, 1.0, 1.0, 1.0, 1.0, 1.0, 1.0, 1.0, 1.0, 1.0, 1.0, 1.0, 1.0, 1.0, 1.0, 1.0, 1.0, 1.0, 1.0, 1.0, 1.0, 1.0, 1.0, 1.0, 1.0, 1.0, 1.0, 1.0, 1.0, 1.0, 1.0, 1.0, 1.0, 1.0, 1.0, 1.0, 1.0, 1.0, 1.0, 1.0, 1.0, 1.0, 1.0, 1.0, 1.0, 1.0, 1.0, 1.0, 1.0, 1.0, 1.0, 1.0, 1.0, 1.0, 1.0, 1.0, 1.0, 1.0, 1.0, 1.0, 1.0, 1.0, 1.0, 1.0, 1.0, 1.0, 1.0, 1.0, 1.0, 1.0, 1.0, 1.0, 1.0, 1.0, 1.0, 1.0, 1.0, 1.0, 1.0, 1.0, 1.0, 1.0, 1.0, 1.0, 1.0, 1.0, 1.0, 1.0, 1.0, 1.0, 1.0, 1.0, 1.0, 1.0, 1.0, 1.0, 1.0, 1.0, 1.0, 1.0, 1.0, 1.0, 1.0, 1.0, 1.0, 1.0, 1.0, 1.0, 1.0, 1.0, 1.0, 1.0, 1.0, 1.0, 1.0, 1.0, 1.0, 1.0, 1.0, 1.0, 1.0, 1.0, 1.0, 1.0, 1.0, 1.0, 1.0, 1.0, 1.0, 1.0, 1.0, 1.0, 1.0, 1.0, 1.0, 1.0, 1.0, 1.0, 1.0, 1.0, 1.0, 1.0, 1.0, 1.0, 1.0, 1.0, 1.0, 1.0, 1.0, 1.0, 1.0, 1.0, 1.0, 1.0, 1.0, 1.0, 1.0, 1.0, 1.0, 1.0, 1.0, 1.0, 1.0, 1.0, 1.0, 1.0, 1.0, 1.0, 1.0, 1.0, 1.0, 1.0, 1.0, 1.0, 1.0, 1.0, 1.0, 1.0, 1.0, 1.0, 1.0, 1.0, 1.0, 1.0, 1.0, 1.0, 1.0, 1.0, 1.0, 1.0, 1.0, 1.0, 1.0, 1.0, 1.0, 1.0, 1.0, 1.0, 1.0, 1.0, 1.0, 1.0, 1.0, 1.0, 1.0, 1.0, 1.0, 1.0, 1.0, 1.0, 1.0, 1.0, 1.0, 1.0, 1.0, 1.0, 1.0, 1.0, 1.0, 1.0, 1.0, 1.0, 1.0, 1.0, 1.0, 1.0, 1.0, 1.0, 1.0, 1.0, 1.0, 1.0, 1.0, 1.0, 1.0, 1.0, 1.0, 1.0, 1.0, 1.0, 1.0, 1.0, 1.0, 1.0, 1.0, 1.0, 1.0, 1.0, 1.0, 1.0, 1.0, 1.0, 1.0, 1.0, 1.0, 1.0, 1.0, 1.0, 1.0, 1.0, 1.0, 1.0, 1.0, 1.0, 1.0, 1.0, 1.0, 1.0, 1.0, 1.0, 1.0, 1.0, 1.0, 1.0, 1.0, 1.0, 1.0, 1.0, 1.0, 1.0, 1.0, 1.0, 1.0, 1.0, 1.0, 1.0, 1.0, 1.0, 1.0, 1.0, 1.0, 1.0, 1.0, 1.0, 1.0, 1.0, 1.0, 1.0, 1.0, 1.0, 1.0, 1.0, 1.0, 1.0, 1.0, 1.0, 1.0, 1.0, 1.0, 1.0, 1.0, 1.0, 1.0, 1.0, 1.0, 1.0, 1.0, 1.0, 1.0, 1.0, 1.0, 1.0, 1.0, 1.0, 1.0, 1.0, 1.0, 1.0, 1.0, 1.0, 1.0, 1.0, 1.0, 1.0, 1.0, 1.0, 1.0, 1.0, 1.0, 1.0, 1.0, 1.0, 1.0, 1.0, 1.0, 1.0, 1.0, 1.0, 1.0, 1.0, 1.0, 1.0, 1.0, 1.0, 1.0, 1.0, 1.0, 1.0, 1.0, 1.0, 1.0, 1.0, 1.0, 1.0, 1.0, 1.0, 1.0, 1.0, 1.0, 1.0, 1.0, 1.0, 1.0, 1.0, 1.0, 1.0, 1.0, 1.0, 1.0, 1.0, 1.0, 1.0, 1.0, 1.0, 1.0, 1.0, 1.0, 1.0, 1.0, 1.0, 1.0, 1.0, 1.0, 1.0, 1.0, 1.0, 1.0, 1.0, 1.0, 1.0, 1.0, 1.0, 1.0, 1.0, 1.0, 1.0, 1.0, 1.0, 1.0, 1.0, 1.0, 1.0, 1.0, 1.0, 1.0, 1.0, 1.0, 1.0, 1.0, 1.0, 1.0, 1.0, 1.0, 1.0, 1.0, 1.0, 1.0, 1.0, 1.0, 1.0, 1.0, 1.0, 1.0, 1.0, 1.0, 1.0, 1.0, 1.0, 1.0, 1.0, 1.0, 1.0, 1.0, 1.0, 1.0, 1.0, 1.0, 1.0, 1.0, 1.0, 1.0, 1.0, 1.0, 1.0, 1.0, 1.0, 1.0, 1.0, 1.0, 1.0, 1.0, 1.0, 1.0, 1.0, 1.0, 1.0, 1.0, 1.0, 1.0, 1.0, 1.0, 1.0, 1.0, 1.0, 1.0, 1.0, 1.0, 1.0, 1.0, 1.0, 1.0, 1.0, 1.0, 1.0, 1.0, 1.0, 1.0, 1.0, 1.0, 1.0, 1.0, 1.0, 1.0, 1.0, 1.0, 1.0, 1.0, 1.0, 1.0, 1.0, 1.0, 1.0, 1.0, 1.0, 1.0, 1.0, 1.0, 1.0, 1.0, 1.0, 1.0, 1.0, 1.0, 1.0, 1.0, 1.0, 1.0, 1.0, 1.0, 1.0, 1.0, 1.0, 1.0, 1.0, 1.0, 1.0, 1.0, 1.0, 1.0, 1.0, 1.0, 1.0, 1.0, 1.0, 1.0, 1.0, 1.0, 1.0, 1.0, 1.0, 1.0, 1.0, 1.0, 1.0, 1.0, 1.0, 1.0, 1.0, 1.0, 1.0, 1.0, 1.0, 1.0, 1.0, 1.0, 1.0, 1.0, 1.0, 1.0, 1.0, 1.0, 1.0, 1.0, 1.0, 1.0, 1.0, 1.0, 1.0, 1.0, 1.0, 1.0, 1.0, 1.0, 1.0, 1.0, 1.0, 1.0, 1.0, 1.0, 1.0, 1.0, 1.0, 1.0, 1.0, 1.0, 1.0, 1.0, 1.0, 1.0, 1.0, 1.0, 1.0, 1.0, 1.0, 1.0, 1.0, 1.0, 1.0, 1.0, 1.0, 1.0, 1.0, 1.0, 1.0, 1.0, 1.0, 1.0, 1.0, 1.0, 1.0, 1.0, 1.0, 1.0, 1.0, 1.0, 1.0, 1.0, 1.0, 1.0, 1.0, 1.0, 1.0, 1.0, 1.0, 1.0, 1.0, 1.0, 1.0, 1.0, 1.0, 1.0, 1.0, 1.0, 1.0, 1.0, 1.0, 1.0, 1.0, 1.0, 1.0, 1.0, 1.0, 1.0, 1.0, 1.0, 1.0, 1.0, 1.0, 1.0, 1.0, 1.0, 1.0, 1.0, 1.0, 1.0, 1.0, 1.0, 1.0, 1.0, 1.0, 1.0, 1.0, 1.0, 1.0, 1.0, 1.0, 1.0, 1.0, 1.0, 1.0, 1.0, 1.0, 1.0, 1.0, 1.0, 1.0, 1.0, 1.0, 1.0, 1.0, 1.0, 1.0, 1.0, 1.0, 1.0, 1.0, 1.0, 1.0, 1.0, 1.0, 1.0, 1.0, 1.0, 1.0, 1.0, 1.0, 1.0, 1.0, 1.0, 1.0, 1.0, 1.0, 1.0, 1.0, 1.0, 1.0, 1.0, 1.0, 1.0, 1.0, 1.0, 1.0, 1.0, 1.0, 1.0, 1.0, 1.0, 1.0, 1.0, 1.0, 1.0, 1.0, 1.0, 1.0, 1.0, 1.0, 1.0, 1.0, 1.0, 1.0, 1.0, 1.0, 1.0, 1.0, 1.0, 1.0, 1.0, 1.0, 1.0, 1.0, 1.0, 1.0, 1.0, 1.0, 1.0, 1.0, 1.0, 1.0, 1.0, 1.0, 1.0, 1.0, 1.0, 1.0, 1.0, 1.0, 1.0, 1.0, 1.0, 1.0, 1.0, 1.0, 1.0, 1.0, 1.0, 1.0, 1.0, 1.0, 1.0, 1.0, 1.0, 1.0, 1.0, 1.0, 1.0, 1.0, 1.0, 1.0, 1.0, 1.0, 1.0, 1.0, 1.0, 1.0, 1.0, 1.0, 1.0, 1.0, 1.0, 1.0, 1.0, 1.0, 1.0, 1.0, 1.0, 1.0, 1.0, 1.0, 1.0, 1.0, 1.0, 1.0, 1.0, 1.0, 1.0, 1.0, 1.0, 1.0, 1.0, 1.0, 1.0, 1.0, 1.0, 1.0, 1.0, 1.0, 1.0, 1.0, 1.0, 1.0, 1.0, 1.0, 1.0, 1.0, 1.0, 1.0, 1.0, 1.0, 1.0, 1.0, 1.0, 1.0, 1.0, 1.0, 1.0, 1.0, 1.0, 1.0, 1.0, 1.0, 1.0, 1.0, 1.0, 1.0, 1.0, 1.0, 1.0, 1.0, 1.0, 1.0, 1.0, 1.0, 1.0, 1.0, 1.0, 1.0, 1.0, 1.0, 1.0, 1.0, 1.0, 1.0, 1.0, 1.0, 1.0, 1.0, 1.0, 1.0, 1.0, 1.0, 1.0, 1.0, 1.0, 1.0, 1.0, 1.0, 1.0, 1.0, 1.0, 1.0, 1.0, 1.0, 1.0, 1.0, 1.0, 1.0, 1.0, 1.0, 1.0, 1.0, 1.0, 1.0, 1.0, 1.0, 1.0, 1.0, 1.0, 1.0, 1.0, 1.0, 1.0, 1.0, 1.0, 1.0, 1.0, 1.0, 1.0, 1.0, 1.0, 1.0, 1.0, 1.0, 1.0, 1.0, 1.0, 1.0, 1.0, 1.0, 1.0, 1.0, 1.0, 1.0, 1.0, 1.0, 1.0, 1.0, 1.0, 1.0, 1.0, 1.0, 1.0, 1.0, 1.0, 1.0, 1.0, 1.0, 1.0, 1.0, 1.0, 1.0, 1.0, 1.0, 1.0, 1.0, 1.0, 1.0, 1.0, 1.0, 1.0, 1.0, 1.0, 1.0, 1.0, 1.0, 1.0, 1.0, 1.0, 1.0, 1.0, 1.0, 1.0, 1.0, 1.0, 1.0, 1.0, 1.0, 1.0, 1.0, 1.0, 1.0, 1.0, 1.0, 1.0, 1.0, 1.0, 1.0, 1.0, 1.0, 1.0, 1.0, 1.0, 1.0, 1.0, 1.0, 1.0, 1.0, 1.0, 1.0, 1.0, 1.0, 1.0, 1.0, 1.0, 1.0, 1.0, 1.0, 1.0, 1.0, 1.0, 1.0, 1.0, 1.0, 1.0, 1.0, 1.0, 1.0, 1.0, 1.0, 1.0, 1.0, 1.0, 1.0, 1.0, 1.0, 1.0, 1.0, 1.0, 1.0, 1.0, 1.0, 1.0, 1.0, 1.0, 1.0, 1.0, 1.0, 1.0, 1.0, 1.0, 1.0, 1.0, 1.0, 1.0, 1.0, 1.0, 1.0, 1.0, 1.0, 1.0, 1.0, 1.0, 1.0, 1.0, 1.0, 1.0, 1.0, 1.0, 1.0, 1.0, 1.0, 1.0, 1.0, 1.0, 1.0, 1.0, 1.0, 1.0, 1.0, 1.0, 1.0, 1.0, 1.0, 1.0, 1.0, 1.0, 1.0, 1.0, 1.0, 1.0, 1.0, 1.0, 1.0, 1.0, 1.0, 1.0, 1.0, 1.0, 1.0, 1.0, 1.0, 1.0, 1.0, 1.0, 1.0, 1.0, 1.0, 1.0, 1.0, 1.0, 1.0, 1.0, 1.0, 1.0, 1.0, 1.0, 1.0, 1.0, 1.0, 1.0, 1.0, 1.0, 1.0, 1.0, 1.0, 1.0, 1.0, 1.0, 1.0, 1.0, 1.0, 1.0, 1.0, 1.0, 1.0, 1.0, 1.0, 1.0, 1.0, 1.0, 1.0, 1.0, 1.0, 1.0, 1.0, 1.0, 1.0, 1.0, 1.0, 1.0, 1.0, 1.0, 1.0, 1.0, 1.0, 1.0, 1.0, 1.0, 1.0, 1.0, 1.0, 1.0, 1.0, 1.0, 1.0, 1.0, 1.0, 1.0, 1.0, 1.0, 1.0, 1.0, 1.0, 1.0, 1.0, 1.0, 1.0, 1.0, 1.0, 1.0, 1.0, 1.0, 1.0, 1.0, 1.0, 1.0, 1.0, 1.0, 1.0, 1.0, 1.0, 1.0, 1.0, 1.0, 1.0, 1.0, 1.0, 1.0, 1.0, 1.0, 1.0, 1.0, 1.0, 1.0, 1.0, 1.0, 1.0, 1.0, 1.0, 1.0, 1.0, 1.0, 1.0, 1.0, 1.0, 1.0, 1.0, 1.0, 1.0, 1.0, 1.0, 1.0, 1.0, 1.0, 1.0, 1.0, 1.0, 1.0, 1.0, 1.0, 1.0, 1.0, 1.0, 1.0, 1.0, 1.0, 1.0, 1.0, 1.0, 1.0, 1.0, 1.0, 1.0, 1.0, 1.0, 1.0, 1.0, 1.0, 1.0, 1.0, 1.0, 1.0, 1.0, 1.0, 1.0, 1.0, 1.0, 1.0, 1.0, 1.0, 1.0, 1.0, 1.0, 1.0, 1.0, 1.0, 1.0, 1.0, 1.0, 1.0, 1.0, 1.0, 1.0, 1.0, 1.0, 1.0, 1.0, 1.0, 1.0, 1.0, 1.0, 1.0, 1.0, 1.0, 1.0, 1.0, 1.0, 1.0, 1.0, 1.0, 1.0, 1.0, 1.0, 1.0, 1.0, 1.0, 1.0, 1.0, 1.0, 1.0, 1.0, 1.0, 1.0, 1.0, 1.0, 1.0, 1.0, 1.0, 1.0, 1.0, 1.0, 1.0, 1.0, 1.0, 1.0, 1.0, 1.0, 1.0, 1.0, 1.0, 1.0, 1.0, 1.0, 1.0, 1.0, 1.0, 1.0, 1.0, 1.0, 1.0, 1.0, 1.0, 1.0, 1.0, 1.0, 1.0, 1.0, 1.0, 1.0, 1.0, 1.0, 1.0, 1.0, 1.0, 1.0, 1.0, 1.0, 1.0, 1.0, 1.0, 1.0, 1.0, 1.0, 1.0, 1.0, 1.0, 1.0, 1.0, 1.0, 1.0, 1.0, 1.0, 1.0, 1.0, 1.0, 1.0, 1.0, 1.0, 1.0, 1.0, 1.0, 1.0, 1.0, 1.0, 1.0, 1.0, 1.0, 1.0, 1.0, 1.0, 1.0, 1.0, 1.0, 1.0, 1.0, 1.0, 1.0, 1.0, 1.0, 1.0, 1.0, 1.0, 1.0, 1.0, 1.0, 1.0, 1.0, 1.0, 1.0, 1.0, 1.0, 1.0, 1.0, 1.0, 1.0, 1.0, 1.0, 1.0, 1.0, 1.0, 1.0, 1.0, 1.0, 1.0, 1.0, 1.0, 1.0, 1.0, 1.0, 1.0, 1.0, 1.0, 1.0, 1.0, 1.0, 1.0, 1.0, 1.0, 1.0, 1.0, 1.0, 1.0, 1.0, 1.0, 1.0, 1.0, 1.0, 1.0, 1.0, 1.0, 1.0, 1.0, 1.0, 1.0, 1.0, 1.0, 1.0, 1.0, 1.0, 1.0, 1.0, 1.0, 1.0, 1.0, 1.0, 1.0, 1.0, 1.0, 1.0, 1.0, 1.0, 1.0, 1.0, 1.0, 1.0, 1.0, 1.0, 1.0, 1.0, 1.0, 1.0, 1.0, 1.0, 1.0, 1.0, 1.0, 1.0, 1.0, 1.0, 1.0, 1.0, 1.0, 1.0, 1.0, 1.0, 1.0, 1.0, 1.0, 1.0, 1.0, 1.0, 1.0, 1.0, 1.0, 1.0, 1.0, 1.0, 1.0, 1.0, 1.0, 1.0, 1.0, 1.0, 1.0, 1.0, 1.0, 1.0, 1.0, 1.0, 1.0, 1.0, 1.0, 1.0, 1.0, 1.0, 1.0, 1.0, 1.0, 1.0, 1.0, 1.0, 1.0, 1.0, 1.0, 1.0, 1.0, 1.0, 1.0, 1.0, 1.0, 1.0, 1.0, 1.0, 1.0, 1.0, 1.0, 1.0, 1.0, 1.0, 1.0, 1.0, 1.0, 1.0, 1.0, 1.0, 1.0, 1.0, 1.0, 1.0, 1.0, 1.0, 1.0, 1.0, 1.0, 1.0, 1.0, 1.0, 1.0, 1.0, 1.0, 1.0, 1.0, 1.0, 1.0, 1.0, 1.0, 1.0, 1.0, 1.0, 1.0, 1.0, 1.0, 1.0, 1.0, 1.0, 1.0, 1.0, 1.0, 1.0, 1.0, 1.0, 1.0, 1.0, 1.0, 1.0, 1.0, 1.0, 1.0, 1.0, 1.0, 1.0, 1.0, 1.0, 1.0, 1.0, 1.0, 1.0, 1.0, 1.0, 1.0, 1.0, 1.0, 1.0, 1.0, 1.0, 1.0, 1.0, 1.0, 1.0, 1.0, 1.0, 1.0, 1.0, 1.0, 1.0, 1.0, 1.0, 1.0, 1.0, 1.0, 1.0, 1.0, 1.0, 1.0, 1.0, 1.0, 1.0, 1.0, 1.0, 1.0, 1.0, 1.0, 1.0, 1.0, 1.0, 1.0, 1.0, 1.0, 1.0, 1.0, 1.0, 1.0, 1.0, 1.0, 1.0, 1.0, 1.0, 1.0, 1.0, 1.0, 1.0, 1.0, 1.0, 1.0, 1.0, 1.0, 1.0, 1.0, 1.0, 1.0, 1.0, 1.0, 1.0, 1.0, 1.0, 1.0, 1.0, 1.0, 1.0, 1.0, 1.0, 1.0, 1.0, 1.0, 1.0, 1.0, 1.0, 1.0, 1.0, 1.0, 1.0, 1.0, 1.0, 1.0, 1.0, 1.0, 1.0, 1.0, 1.0, 1.0, 1.0, 1.0, 1.0, 1.0, 1.0, 1.0, 1.0, 1.0, 1.0, 1.0, 1.0, 1.0, 1.0, 1.0, 1.0, 1.0, 1.0, 1.0, 1.0, 1.0, 1.0, 1.0, 1.0, 1.0, 1.0, 1.0, 1.0, 1.0, 1.0, 1.0, 1.0, 1.0, 1.0, 1.0, 1.0, 1.0, 1.0, 1.0, 1.0, 1.0, 1.0, 1.0, 1.0, 1.0, 1.0, 1.0, 1.0, 1.0, 1.0, 1.0, 1.0, 1.0, 1.0, 1.0, 1.0, 1.0, 1.0, 1.0, 1.0, 1.0, 1.0, 1.0, 1.0, 1.0, 1.0, 1.0, 1.0, 1.0, 1.0, 1.0, 1.0, 1.0, 1.0, 1.0, 1.0, 1.0, 1.0, 1.0, 1.0, 1.0, 1.0, 1.0, 1.0, 1.0, 1.0, 1.0, 1.0, 1.0, 1.0, 1.0, 1.0, 1.0, 1.0, 1.0, 1.0, 1.0, 1.0, 1.0, 1.0, 1.0, 1.0, 1.0, 1.0, 1.0, 1.0, 1.0, 1.0, 1.0, 1.0, 1.0, 1.0, 1.0, 1.0, 1.0, 1.0, 1.0, 1.0, 1.0, 1.0, 1.0, 1.0, 1.0, 1.0, 1.0, 1.0, 1.0, 1.0, 1.0, 1.0, 1.0, 1.0, 1.0, 1.0, 1.0, 1.0, 1.0, 1.0, 1.0, 1.0, 1.0, 1.0, 1.0, 1.0, 1.0, 1.0, 1.0, 1.0, 1.0, 1.0, 1.0, 1.0, 1.0, 1.0, 1.0, 1.0, 1.0, 1.0, 1.0, 1.0, 1.0, 1.0, 1.0, 1.0, 1.0, 1.0, 1.0, 1.0, 1.0, 1.0, 1.0, 1.0, 1.0, 1.0, 1.0, 1.0, 1.0, 1.0, 1.0, 1.0, 1.0, 1.0, 1.0, 1.0, 1.0, 1.0, 1.0, 1.0, 1.0, 1.0, 1.0, 1.0, 1.0, 1.0, 1.0, 1.0, 1.0, 1.0, 1.0, 1.0, 1.0, 1.0, 1.0, 1.0, 1.0, 1.0, 1.0, 1.0, 1.0, 1.0, 1.0, 1.0, 1.0, 1.0, 1.0, 1.0, 1.0, 1.0, 1.0, 1.0, 1.0, 1.0, 1.0, 1.0, 1.0, 1.0, 1.0, 1.0, 1.0, 1.0, 1.0, 1.0, 1.0, 1.0, 1.0, 1.0, 1.0, 1.0, 1.0, 1.0, 1.0, 1.0, 1.0, 1.0, 1.0, 1.0, 1.0, 1.0, 1.0, 1.0, 1.0, 1.0, 1.0, 1.0, 1.0, 1.0, 1.0, 1.0, 1.0, 1.0, 1.0, 1.0, 1.0, 1.0, 1.0, 1.0, 1.0, 1.0, 1.0, 1.0, 1.0, 1.0, 1.0, 1.0, 1.0, 1.0, 1.0, 1.0, 1.0, 1.0, 1.0, 1.0, 1.0, 1.0, 1.0, 1.0, 1.0, 1.0, 1.0, 1.0, 1.0, 1.0, 1.0, 1.0, 1.0, 1.0, 1.0, 1.0, 1.0, 1.0, 1.0, 1.0, 1.0, 1.0, 1.0, 1.0, 1.0, 1.0, 1.0, 1.0, 1.0, 1.0, 1.0, 1.0, 1.0, 1.0, 1.0, 1.0, 1.0, 1.0, 1.0, 1.0, 1.0, 1.0, 1.0, 1.0, 1.0, 1.0, 1.0, 1.0, 1.0, 1.0, 1.0, 1.0, 1.0, 1.0, 1.0, 1.0, 1.0, 1.0, 1.0, 1.0, 1.0, 1.0, 1.0, 1.0, 1.0, 1.0, 1.0, 1.0, 1.0, 1.0, 1.0, 1.0, 1.0, 1.0, 1.0, 1.0, 1.0, 1.0, 1.0, 1.0, 1.0, 1.0, 1.0, 1.0, 1.0, 1.0, 1.0, 1.0, 1.0, 1.0, 1.0, 1.0, 1.0, 1.0, 1.0, 1.0, 1.0, 1.0, 1.0, 1.0, 1.0, 1.0, 1.0, 1.0, 1.0, 1.0, 1.0, 1.0, 1.0, 1.0, 1.0, 1.0, 1.0, 1.0, 1.0, 1.0, 1.0, 1.0, 1.0, 1.0, 1.0, 1.0, 1.0, 1.0, 1.0, 1.0, 1.0, 1.0, 1.0, 1.0, 1.0, 1.0, 1.0, 1.0, 1.0, 1.0, 1.0, 1.0, 1.0, 1.0, 1.0, 1.0, 1.0, 1.0, 1.0, 1.0, 1.0, 1.0, 1.0, 1.0, 1.0, 1.0, 1.0, 1.0, 1.0, 1.0, 1.0, 1.0, 1.0, 1.0, 1.0, 1.0, 1.0, 1.0, 1.0, 1.0, 1.0, 1.0, 1.0, 1.0, 1.0, 1.0, 1.0, 1.0, 1.0, 1.0, 1.0, 1.0, 1.0, 1.0, 1.0, 1.0, 1.0, 1.0, 1.0, 1.0, 1.0, 1.0, 1.0, 1.0, 1.0, 1.0, 1.0, 1.0, 1.0, 1.0, 1.0, 1.0, 1.0, 1.0, 1.0, 1.0, 1.0, 1.0, 1.0, 1.0, 1.0, 1.0, 1.0, 1.0, 1.0, 1.0, 1.0, 1.0, 1.0, 1.0, 1.0, 1.0, 1.0, 1.0, 1.0, 1.0, 1.0, 1.0, 1.0, 1.0, 1.0, 1.0, 1.0, 1.0, 1.0, 1.0, 1.0, 1.0, 1.0, 1.0, 1.0, 1.0, 1.0, 1.0, 1.0, 1.0, 1.0, 1.0, 1.0, 1.0, 1.0, 1.0, 1.0, 1.0, 1.0, 1.0, 1.0, 1.0, 1.0, 1.0, 1.0, 1.0, 1.0, 1.0, 1.0, 1.0, 1.0, 1.0, 1.0, 1.0, 1.0, 1.0, 1.0, 1.0, 1.0, 1.0, 1.0, 1.0, 1.0, 1.0, 1.0, 1.0, 1.0, 1.0, 1.0, 1.0, 1.0, 1.0, 1.0, 1.0, 1.0, 1.0, 1.0, 1.0, 1.0, 1.0, 1.0, 1.0, 1.0, 1.0, 1.0, 1.0, 1.0, 1.0, 1.0, 1.0, 1.0, 1.0, 1.0, 1.0, 1.0, 1.0, 1.0, 1.0, 1.0, 1.0, 1.0, 1.0, 1.0, 1.0, 1.0, 1.0, 1.0, 1.0, 1.0, 1.0, 1.0, 1.0, 1.0, 1.0, 1.0, 1.0, 1.0, 1.0, 1.0, 1.0, 1.0, 1.0, 1.0, 1.0, 1.0, 1.0, 1.0, 1.0, 1.0, 1.0, 1.0, 1.0, 1.0, 1.0, 1.0, 1.0, 1.0, 1.0, 1.0, 1.0, 1.0, 1.0, 1.0, 1.0, 1.0, 1.0, 1.0, 1.0, 1.0, 1.0, 1.0, 1.0, 1.0, 1.0, 1.0, 1.0, 1.0, 1.0, 1.0, 1.0, 1.0, 1.0, 1.0, 1.0, 1.0, 1.0, 1.0, 1.0, 1.0, 1.0, 1.0, 1.0, 1.0, 1.0, 1.0, 1.0, 1.0, 1.0, 1.0, 1.0, 1.0, 1.0, 1.0, 1.0, 1.0, 1.0, 1.0, 1.0, 1.0, 1.0, 1.0, 1.0, 1.0, 1.0, 1.0, 1.0, 1.0, 1.0, 1.0, 1.0, 1.0, 1.0, 1.0, 1.0, 1.0, 1.0, 1.0, 1.0, 1.0, 1.0, 1.0, 1.0, 1.0, 1.0, 1.0, 1.0, 1.0, 1.0, 1.0, 1.0, 1.0, 1.0, 1.0, 1.0, 1.0, 1.0, 1.0, 1.0, 1.0, 1.0, 1.0, 1.0, 1.0, 1.0, 1.0, 1.0, 1.0, 1.0, 1.0, 1.0, 1.0, 1.0, 1.0, 1.0, 1.0])
me_scene.materials.append(mat_basewood_brown_emberpelts)
me_scene.materials.append(mat_basewood_white_emberpelts)
me_scene.materials.append(mat_basemetal_emberpelts)
me_scene.materials.append(mat_windowsatlas_ironteeth)
me_scene.update()
me_scene.normals_split_custom_set([tuple(v) for v in zip(*[iter([0.0, 0.0, -1.0, 0.0, 0.0, -1.0, 0.0, 0.0, -1.0, 0.0, 0.0, -1.0, 0.0, 0.0, -1.0, 0.0, 0.0, -1.0, 1.0, 0.0, 0.0, 1.0, 0.0, 0.0, 1.0, 0.0, 0.0, 1.0, 0.0, 0.0, 1.0, 0.0, 0.0, 1.0, 0.0, 0.0, -1.0, -1.427e-08, 0.0, -1.0, 0.0, 0.0, -1.0, -7.129e-08, 0.0, -1.0, 0.0, 0.0, -1.0, 0.0, 0.0, -1.0, -1.427e-08, 0.0, 0.0, 0.0, 1.0, 0.0, 0.0, 1.0, 0.0, 0.0, 1.0, 4.903e-08, 0.0, 1.0, 0.0, 0.0, 1.0, 1.362e-07, 0.0, 1.0, 1.0, 0.0, 0.0, 1.0, 0.0, 0.0, 1.0, 0.0, 0.0, 1.0, 0.0, 0.0, 1.0, 0.0, 0.0, 1.0, 0.0, 0.0, 5.236e-08, 0.0, 1.0, 0.0, 0.0, 1.0, 2.848e-08, 0.0, 1.0, 0.0, 0.0, 1.0, 0.0, 0.0, 1.0, 5.236e-08, 0.0, 1.0, -1.0, 0.0, 0.0, -1.0, 0.0, 0.0, -1.0, 0.0, 0.0, -1.0, -2.221e-08, 0.0, -1.0, 0.0, 0.0, -1.0, 6.503e-08, 0.0, 0.0, 0.0, -1.0, 0.0, 0.0, -1.0, 0.0, 0.0, -1.0, 0.0, 0.0, -1.0, 0.0, 0.0, -1.0, 0.0, 0.0, -1.0, 0.003705, 1.0, 0.003705, 0.007408, 1.0, -3.241e-06, 0.003705, 1.0, 0.003705, 3.952e-06, 1.0, -0.007404, 0.007408, 1.0, -3.241e-06, 0.003705, 1.0, 0.003705, 1.0, 1.542e-13, 3.576e-07, 1.0, 1.542e-13, 3.576e-07, 1.0, 1.542e-13, 3.576e-07, 1.0, 0.0, 3.576e-07, 1.0, 0.0, 3.576e-07, 1.0, 0.0, 3.576e-07, -0.007406, 1.0, -4.224e-06, -0.003705, 1.0, 0.003706, -1.803e-06, 1.0, -0.007406, -0.003705, 1.0, 0.003706, -0.003705, 1.0, 0.003706, -0.007406, 1.0, -4.224e-06, -1.0, 0.0, -3.052e-07, -1.0, 0.0, -3.052e-07, -1.0, 0.0, -3.052e-07, -1.0, -1.953e-06, -3.052e-07, -1.0, -1.953e-06, -3.052e-07, -1.0, -1.953e-06, -3.052e-07, -0.003705, 1.0, 0.003706, 0.003705, 1.0, 0.003705, 0.003705, 1.0, 0.003705, -0.003705, 1.0, 0.003706, 0.003705, 1.0, 0.003705, -0.003705, 1.0, 0.003706, 3.952e-06, 1.0, -0.007404, -1.803e-06, 1.0, -0.007406, 0.007408, 1.0, -3.241e-06, -0.007406, 1.0, -4.224e-06, -1.803e-06, 1.0, -0.007406, 3.952e-06, 1.0, -0.007404, 2.98e-07, -1.192e-06, -1.0, 2.98e-07, -1.192e-06, -1.0, 2.98e-07, -1.192e-06, -1.0, 2.98e-07, -1.192e-06, -1.0, 2.98e-07, -1.192e-06, -1.0, 2.98e-07, -1.192e-06, -1.0, -4.883e-07, 0.0, 1.0, -4.883e-07, 0.0, 1.0, -4.883e-07, 0.0, 1.0, -2.441e-07, 0.0, 1.0, -2.441e-07, 0.0, 1.0, -2.441e-07, 0.0, 1.0, -1.0, 0.0, 0.0, -1.0, 0.0, 0.0, -1.0, 0.0, 0.0, -1.0, 0.0, 0.0, -1.0, 0.0, 0.0, -1.0, 0.0, 0.0, 1.0, 0.0, 0.0, 1.0, 0.0, 0.0, 1.0, 0.0, 0.0, 1.0, 0.0, 0.0, 1.0, 0.0, 0.0, 1.0, 0.0, 0.0, 7.834e-07, 0.0, -1.0, 5.23e-07, 0.0, -1.0, 7.839e-07, 0.0, -1.0, 5.226e-07, 0.0, -1.0, 5.23e-07, 0.0, -1.0, 7.834e-07, 0.0, -1.0, -6.532e-07, 0.0, 1.0, -6.532e-07, 0.0, 1.0, -6.532e-07, 0.0, 1.0, -6.532e-07, 0.0, 1.0, -6.532e-07, 0.0, 1.0, -6.532e-07, 0.0, 1.0, -1.0, -1.427e-08, 0.0, -1.0, 4.542e-08, 0.0, -1.0, -2.935e-07, 0.0, -1.0, -2.935e-07, 0.0, -1.0, -2.935e-07, 0.0, -1.0, -2.935e-07, 0.0, -1.0, -2.345e-07, 0.0, -1.0, -2.221e-08, 0.0, -1.0, 6.503e-08, 0.0, -1.0, -7.129e-08, 0.0, -1.0, -2.221e-08, 0.0, -1.0, -2.345e-07, 0.0, -1.0, 1.028e-07, 0.0, -1.0, 1.028e-07, 0.0, -1.0, 1.028e-07, 0.0, -1.0, 1.028e-07, 0.0, -1.0, 1.028e-07, 0.0, -1.0, 1.028e-07, 0.0, -1.0, 1.028e-07, 0.0, -1.0, 1.028e-07, 0.0, -1.0, 4.542e-08, 0.0, -1.0, -1.427e-08, 0.0, 1.0, 0.0, 0.0, 1.0, 0.0, 0.0, 1.0, 0.0, 0.0, 1.0, 0.0, 0.0, 1.0, 0.0, 0.0, 1.0, 0.0, 0.0, 1.0, 0.0, 0.0, 1.0, 0.0, 0.0, 1.0, 0.0, 0.0, 1.0, 0.0, 0.0, 1.0, 0.0, 0.0, 1.0, 0.0, 0.0, 1.0, 0.0, 0.0, 1.0, 0.0, 0.0, 1.0, 0.0, 0.0, 1.0, 0.0, 0.0, 1.0, 0.0, 0.0, 1.0, 0.0, 0.0, 1.0, 0.0, 0.0, 1.0, 0.0, 0.0, 1.0, 0.0, 0.0, 1.0, 0.0, 0.0, 4.903e-08, 0.0, 1.0, 1.362e-07, 0.0, 1.0, 5.236e-08, 0.0, 1.0, 9.973e-08, 0.0, 1.0, 1.458e-07, 0.0, 1.0, 1.458e-07, 0.0, 1.0, 1.458e-07, 0.0, 1.0, 1.458e-07, 0.0, 1.0, 1.03e-07, 0.0, 1.0, 7.193e-07, 0.0, 1.0, 7.193e-07, 0.0, 1.0, 7.193e-07, 0.0, 1.0, 0.0, 0.0, 1.0, 0.0, 0.0, 1.0, 0.0, 0.0, 1.0, 0.0, 0.0, 1.0, 0.0, 0.0, 1.0, 0.0, 0.0, 1.0, 0.0, 0.0, 1.0, 0.0, 0.0, 1.0, 0.0, 0.0, 1.0, 0.0, 0.0, 1.0, 0.0, 0.0, 1.0, 0.0, 0.0, 1.0, 0.0, 0.0, 1.0, 0.0, 0.0, 1.0, 0.0, 0.0, 1.0, 0.0, 0.0, 1.0, 0.0, 0.0, 1.0, 0.0, 0.0, 1.0, 0.0, 0.0, 1.0, 0.0, 0.0, 1.0, 0.0, 0.0, 1.0, 0.0, 0.0, 1.0, 0.0, 0.0, 1.0, 0.0, 0.0, 1.0, 0.0, 0.0, 1.0, 0.0, 0.0, 1.0, 0.0, 0.0, 1.0, 1.504e-07, 0.0, 1.0, 1.504e-07, 0.0, 1.0, 1.504e-07, 0.0, 1.0, 3.782e-07, 0.0, 1.0, 3.782e-07, 0.0, 1.0, 3.782e-07, 0.0, 1.0, 3.782e-07, 0.0, 1.0, 2.398e-06, 0.0, 1.0, 2.398e-06, 0.0, 1.0, 2.398e-06, 0.0, 1.0, -5.264e-06, 0.0, 1.0, -5.264e-06, 0.0, 1.0, -5.264e-06, 0.0, 1.0, 0.0, 0.0, 1.0, 0.0, 0.0, 1.0, 0.0, 0.0, 1.0, 0.0, 0.0, 1.0, 0.0, 0.0, 1.0, 0.0, 0.0, 1.0, -2.581e-07, 0.0, 1.0, -2.581e-07, 0.0, 1.0, -2.581e-07, 0.0, 1.0, -2.581e-07, 0.0, 1.0, 5.236e-08, 0.0, 1.0, 2.848e-08, 0.0, 1.0, 4.903e-08, 0.0, 1.0, 1.03e-07, 0.0, 1.0, 5.697e-08, 0.0, 1.0, 5.697e-08, 0.0, 1.0, 5.697e-08, 0.0, 1.0, 5.697e-08, 0.0, 1.0, 9.973e-08, 0.0, 1.0, 1.199e-06, 0.0, 1.0, 1.199e-06, 0.0, 1.0, 1.199e-06, 0.0, 1.0, 0.0, 0.0, 1.0, 0.0, 0.0, 1.0, 0.0, 0.0, 1.0, -5.276e-07, 0.0, 1.0, -5.276e-07, 0.0, 1.0, -5.276e-07, 0.0, 1.0, -5.276e-07, 0.0, 1.0, 0.0, 0.0, 1.0, 0.0, 0.0, 1.0, 0.0, 0.0, 1.0, -1.918e-06, 0.0, 1.0, -1.918e-06, 0.0, 1.0, -1.918e-06, 0.0, 1.0, 0.0, 0.0, 1.0, 0.0, 0.0, 1.0, 0.0, 0.0, 1.0, 0.0, 0.0, 1.0, 0.0, 0.0, 1.0, 0.0, 0.0, 1.0, 0.0, 0.0, 1.0, 0.0, 0.0, 1.0, 0.0, 0.0, 1.0, 0.0, 0.0, 1.0, 0.0, 0.0, 1.0, 0.0, 0.0, 1.0, 0.0, 0.0, 1.0, 0.0, 0.0, 1.0, 0.0, 0.0, 1.0, 0.0, 0.0, 1.0, 0.0, 0.0, 1.0, 0.0, 0.0, 1.0, 0.0, 0.0, 1.0, 0.0, 0.0, 1.0, 0.0, 0.0, 1.0, 0.0, 0.0, 1.0, 0.0, 0.0, 1.0, -1.113e-07, 0.0, 1.0, -1.113e-07, 0.0, 1.0, -1.113e-07, 0.0, 1.0, -1.113e-07, 0.0, 1.0, 2.802e-07, 0.0, 1.0, 2.802e-07, 0.0, 1.0, 2.802e-07, 0.0, 1.0, 2.802e-07, 0.0, 1.0, 0.0, 0.0, 1.0, 0.0, 0.0, 1.0, 0.0, 0.0, 1.0, -1.29e-06, 0.0, 1.0, -1.29e-06, 0.0, 1.0, -1.29e-06, 0.0, 1.0, 0.0, 0.0, -1.0, 0.0, 0.0, -1.0, 0.0, 0.0, -1.0, 0.0, 0.0, -1.0, 0.0, 0.0, -1.0, 0.0, 0.0, -1.0, 0.0, 0.0, -1.0, 0.0, 0.0, -1.0, 0.0, 0.0, -1.0, 0.0, 0.0, -1.0, 0.0, 0.0, -1.0, 0.0, 0.0, -1.0, 0.0, 0.0, -1.0, 0.0, 0.0, -1.0, 0.0, 0.0, -1.0, 0.0, 0.0, -1.0, 0.0, 0.0, -1.0, 0.0, 0.0, -1.0, 0.0, 0.0, -1.0, 0.0, 0.0, -1.0, 0.0, 0.0, -1.0, 0.0, 0.0, -1.0, 0.0, 0.0, -1.0, 0.0, 0.0, -1.0, 0.0, 0.0, -1.0, 0.0, 0.0, -1.0, 0.0, 0.0, -1.0, 0.0, 0.0, -1.0, 0.0, 0.0, -1.0, 0.0, 0.0, -1.0, 0.0, 0.0, -1.0, 0.0, 0.0, -1.0, 0.0, 0.0, -1.0, 0.0, 0.0, -1.0, 0.0, 0.0, -1.0, 0.0, 0.0, -1.0, 0.0, 0.0, -1.0, 0.0, 0.0, -1.0, 0.0, 0.0, -1.0, 0.0, 0.0, -1.0, 0.0, 0.0, -1.0, 0.0, 0.0, -1.0, 0.0, 0.0, -1.0, 0.0, 0.0, -1.0, 0.0, 0.0, -1.0, 0.0, 0.0, -1.0, 0.0, 0.0, -1.0, 0.0, 0.0, -1.0, 0.0, 0.0, -1.0, 0.0, 0.0, -1.0, 0.0, 0.0, -1.0, 0.0, 0.0, -1.0, 0.0, 0.0, -1.0, 0.0, 0.0, -1.0, 0.0, 0.0, -1.0, 0.0, 0.0, -1.0, 0.0, 0.0, -1.0, 0.0, 0.0, -1.0, 0.0, 0.0, -1.0, 0.0, 0.0, -1.0, 0.0, 0.0, -1.0, 0.0, 0.0, -1.0, 0.0, 0.0, -1.0, 0.0, 0.0, -1.0, 0.0, 0.0, -1.0, 0.0, 0.0, -1.0, 0.0, 0.0, -1.0, 0.0, 0.0, -1.0, 0.0, 0.0, -1.0, 0.0, 0.0, -1.0, 0.0, 0.0, -1.0, 0.0, 0.0, -1.0, 0.0, 0.0, -1.0, 0.0, 0.0, -1.0, 0.0, 0.0, -1.0, 0.0, 0.0, -1.0, 0.0, 0.0, -1.0, 0.0, 0.0, -1.0, 0.0, 0.0, -1.0, 0.0, 0.0, -1.0, 0.0, 0.0, -1.0, 0.0, 0.0, -1.0, 0.0, 0.0, -1.0, 0.0, 0.0, -1.0, 0.0, 0.0, -1.0, 0.0, 0.0, -1.0, 0.0, 0.0, -1.0, 0.0, 0.0, -1.0, 0.0, 0.0, -1.0, 0.0, 0.0, -1.0, 0.0, 0.0, -1.0, 0.0, 0.0, -1.0, 0.0, 0.0, -1.0, 0.0, 0.0, -1.0, 0.0, 0.0, -1.0, 0.0, 0.0, -1.0, 0.0, 0.0, -1.0, 0.0, 0.0, -1.0, 0.0, 0.0, -1.0, 0.0, 0.0, -1.0, 0.0, 0.0, -1.0, 0.0, 0.0, -1.0, 0.0, 0.0, -1.0, 0.0, 0.0, -1.0, 0.0, 0.0, -1.0, 0.0, 0.0, -1.0, 0.0, 0.0, -1.0, 0.0, 0.0, -1.0, 0.0, 0.0, -1.0, 0.0, 0.0, -1.0, 0.0, 0.0, -1.0, 0.0, 0.0, -1.0, 0.0, 0.0, -1.0, 0.0, 0.0, -1.0, 0.0, 0.0, -1.0, 0.0, 0.0, -1.0, 0.0, 1.0, 4.823e-08, 0.0, 1.0, -1.198e-07, 0.0, 1.0, -2.263e-07, 0.0, 1.0, -2.263e-07, 0.0, 1.0, -2.263e-07, 0.0, 1.0, -2.263e-07, 0.0, 1.0, -2.263e-07, 0.0, 1.0, -2.263e-07, 0.0, 1.0, -3.568e-09, 0.0, 1.0, 4.823e-08, 0.0, 1.0, 0.0, 0.0, 1.0, 9.647e-08, 0.0, 1.0, 4.823e-08, 0.0, 1.0, -3.568e-09, 0.0, 1.0, 1.035e-07, 0.0, 1.0, 1.035e-07, 0.0, 1.0, 1.035e-07, 0.0, 1.0, 1.035e-07, 0.0, 1.0, 1.035e-07, 0.0, 1.0, 1.035e-07, 0.0, 1.0, -1.198e-07, 0.0, 1.0, 4.823e-08, 0.0, 0.0, 1.0, 0.0, 0.0, 1.0, 0.0, 0.0, 1.0, 0.0, 0.0, 1.0, 0.0, 0.0, 1.0, 0.0, 0.0, 1.0, 0.0, 0.0, -1.0, 0.0, 0.0, -1.0, 0.0, 0.0, -1.0, 0.0, 0.0, -1.0, 0.0, 0.0, -1.0, 0.0, 0.0, -1.0, 0.0, 0.0, -1.0, 0.0, 0.0, -1.0, 0.0, 0.0, -1.0, 0.0, 0.0, -1.0, 0.0, 0.0, -1.0, 0.0, 0.0, -1.0, 0.0, 0.0, -1.0, 0.0, 0.0, -1.0, 0.0, 0.0, -1.0, 0.0, 0.0, -1.0, 0.0, 0.0, -1.0, 0.0, 0.0, -1.0, 0.0, 0.0, -1.0, 0.0, 0.0, -1.0, 0.0, 0.0, -1.0, 0.0, 0.0, -1.0, 0.0, 0.0, -1.0, 0.0, 0.0, -1.0, 0.0, 0.0, -1.0, 0.0, 0.0, -1.0, 0.0, 0.0, -1.0, 0.0, 0.0, -1.0, 0.0, 0.0, -1.0, 0.0, 0.0, -1.0, 0.0, 0.0, -1.0, 0.0, 0.0, -1.0, 0.0, 0.0, -1.0, 0.0, 0.0, -1.0, 0.0, 0.0, -1.0, 0.0, 0.0, -1.0, 0.0, 0.0, -1.0, 0.0, 0.0, -1.0, 0.0, 0.0, -1.0, 0.0, 0.0, -1.0, 0.0, 0.0, -1.0, 0.0, 0.0, -1.0, 0.0, 0.0, -1.0, 0.0, 0.0, -1.0, 0.0, 0.0, -1.0, 0.0, 0.0, -1.0, 0.0, 0.0, -1.0, 0.0, 0.0, -1.0, 0.0, 0.0, -1.0, 0.0, 0.0, -1.0, 0.0, 0.0, -1.0, 0.0, 0.0, -1.0, 0.0, 0.0, -1.0, 0.0, 0.0, -1.0, 0.0, 0.0, -1.0, 0.0, 0.0, -1.0, 0.0, 0.0, -1.0, 0.0, 0.0, -1.0, 0.0, 0.0, -1.0, 0.0, 0.0, -1.0, 0.0, 0.0, -1.0, 0.0, 0.0, 1.0, 0.0, 0.0, 1.0, 0.0, 0.0, 1.0, 3.782e-07, 0.0, 1.0, 3.782e-07, 0.0, 1.0, 3.782e-07, 0.0, 1.0, 3.782e-07, 0.0, 1.0, 0.0, 0.0, -1.0, 0.0, 0.0, -1.0, 0.0, 0.0, -1.0, 0.0, 0.0, -1.0, 0.0, 0.0, -1.0, 0.0, 0.0, -1.0, 0.0, 0.0, -1.0, 0.0, 0.0, -1.0, 0.0, 0.0, -1.0, 0.0, 0.0, -1.0, 0.0, 0.0, -1.0, 0.0, 0.0, -1.0, 0.0, 0.0, -1.0, 0.0, 0.0, -1.0, 0.0, 0.0, -1.0, 0.0, 0.0, -1.0, 0.0, 0.0, -1.0, 0.0, 0.0, -1.0, 0.0, 0.0, -1.0, 0.0, 0.0, -1.0, 0.0, 0.0, -1.0, 0.0, 0.0, -1.0, 0.0, 0.0, -1.0, 0.0, 0.0, -1.0, 0.0, 0.0, -1.0, 0.0, 0.0, -1.0, 0.0, 0.0, -1.0, 0.0, 0.0, -1.0, 0.0, 0.0, -1.0, 0.0, 0.0, -1.0, 0.0, 0.0, -1.0, 0.0, 0.0, -1.0, 0.0, 0.0, -1.0, 0.0, 0.0, -1.0, 0.0, 0.0, -1.0, 0.0, 0.0, -1.0, 0.0, 0.0, -1.0, -1.113e-07, 0.0, 1.0, -1.113e-07, 0.0, 1.0, -1.113e-07, 0.0, 1.0, -1.113e-07, 0.0, 1.0, 0.0, 0.0, 1.0, 0.0, 0.0, 1.0, 0.0, 0.0, 1.0, 2.802e-07, 0.0, 1.0, 2.802e-07, 0.0, 1.0, 2.802e-07, 0.0, 1.0, 2.802e-07, 0.0, 1.0, 0.0, 0.0, 1.0, 0.0, 0.0, 1.0, 0.0, 0.0, 1.0, 0.0, 0.0, 1.0, 0.0, 0.0, 1.0, 0.0, 0.0, 1.0, -2.581e-07, 0.0, 1.0, -2.581e-07, 0.0, 1.0, -2.581e-07, 0.0, 1.0, -2.581e-07, 0.0, 1.0, 1.504e-07, 0.0, 1.0, 1.504e-07, 0.0, 1.0, 1.504e-07, 0.0, 1.0, 0.0, 0.0, 1.0, 0.0, 0.0, 1.0, 0.0, 0.0, 1.0, 0.0, 0.0, 1.0, 0.0, 0.0, 1.0, 0.0, 0.0, 1.0, 0.0, 0.0, 1.0, 0.0, 0.0, 1.0, 0.0, 0.0, 1.0, 0.0, 0.0, 1.0, 0.0, 0.0, 1.0, 2.398e-06, 0.0, 1.0, 2.398e-06, 0.0, 1.0, 2.398e-06, 0.0, 1.0, 0.0, 0.0, 1.0, 0.0, 0.0, 1.0, 0.0, 0.0, 1.0, 0.0, 0.0, 1.0, 0.0, 0.0, 1.0, 0.0, 0.0, 1.0, 0.0, 0.0, 1.0, 0.0, 0.0, 1.0, 0.0, 0.0, 1.0, 0.0, 0.0, 1.0, 1.199e-06, 0.0, 1.0, 1.199e-06, 0.0, 1.0, 1.199e-06, 0.0, 1.0, 0.0, 0.0, 1.0, 0.0, 0.0, 1.0, 0.0, 0.0, 1.0, -1.918e-06, 0.0, 1.0, -1.918e-06, 0.0, 1.0, -1.918e-06, 0.0, 1.0, 0.0, 0.0, 1.0, 0.0, 0.0, 1.0, 0.0, 0.0, 1.0, -5.276e-07, 0.0, 1.0, -5.276e-07, 0.0, 1.0, -5.276e-07, 0.0, 1.0, -5.276e-07, 0.0, 1.0, -5.264e-06, 0.0, 1.0, -5.264e-06, 0.0, 1.0, -5.264e-06, 0.0, 1.0, 0.0, 0.0, 1.0, 0.0, 0.0, 1.0, 0.0, 0.0, 1.0, 0.0, 0.0, 1.0, 0.0, 0.0, 1.0, 0.0, 0.0, 1.0, 0.0, 0.0, 1.0, 0.0, 0.0, 1.0, 0.0, 0.0, 1.0, 0.0, 0.0, 1.0, -1.29e-06, 0.0, 1.0, -1.29e-06, 0.0, 1.0, -1.29e-06, 0.0, 1.0, 0.0, 0.0, 1.0, 0.0, 0.0, 1.0, 0.0, 0.0, 1.0, 0.0, 0.0, 1.0, 0.0, 0.0, 1.0, 0.0, 0.0, 1.0, 0.0, 0.0, 1.0, 0.0, 0.0, 1.0, 0.0, 0.0, 1.0, 0.0, 0.0, 1.0, 7.193e-07, 0.0, 1.0, 7.193e-07, 0.0, 1.0, 7.193e-07, 0.0, 1.0, 0.0, 1.0, -3.568e-09, 0.0, 1.0, -2.263e-07, 0.0, 1.0, -2.263e-07, 0.0, 1.0, -2.263e-07, 0.0, 1.0, -2.263e-07, 0.0, 1.0, -2.263e-07, 0.0, 1.0, -2.263e-07, 0.0, 1.0, -1.198e-07, 0.0, 1.0, -1.198e-07, 0.0, 1.0, 1.035e-07, 0.0, 1.0, 1.035e-07, 0.0, 1.0, 1.035e-07, 0.0, 1.0, 1.035e-07, 0.0, 1.0, 1.035e-07, 0.0, 1.0, 1.035e-07, 0.0, 1.0, -3.568e-09, -1.0, 4.542e-08, 0.0, -1.0, 1.028e-07, 0.0, -1.0, 1.028e-07, 0.0, -1.0, 1.028e-07, 0.0, -1.0, 1.028e-07, 0.0, -1.0, 1.028e-07, 0.0, -1.0, 1.028e-07, 0.0, -1.0, 1.028e-07, 0.0, -1.0, 1.028e-07, 0.0, -1.0, -2.345e-07, 0.0, -1.0, -2.345e-07, 0.0, -1.0, -2.935e-07, 0.0, -1.0, -2.935e-07, 0.0, -1.0, -2.935e-07, 0.0, -1.0, -2.935e-07, 0.0, -1.0, 4.542e-08, 0.0, 1.0, 0.0, 0.0, 1.0, 0.0, 0.0, 1.0, 0.0, 0.0, 1.0, 0.0, 0.0, 1.0, 0.0, 0.0, 1.0, 0.0, 0.0, 1.0, 0.0, 0.0, 1.0, 0.0, 0.0, 1.0, 0.0, 0.0, 1.0, 0.0, 0.0, 1.0, 0.0, 0.0, 1.0, 0.0, 0.0, 1.0, 0.0, 0.0, 1.0, 0.0, 0.0, 1.0, 0.0, 0.0, 1.0, 0.0, 0.0])] * 3)])

# ---- objects
ob_leeve_pipe = bpy.data.objects.new('Leeve Pipe', me_scene)

# ---- transforms, parenting, visibility, modifiers, constraints
ob_leeve_pipe.location = (0.0, 0.0, 0.0)
ob_leeve_pipe.rotation_euler = (1.571, -0.0, 0.0)
ob_leeve_pipe.scale = (0.01, 0.01, 0.01)
ob_leeve_pipe.color = (0.8, 0.8, 0.8, 1.0)

# ---- collection membership
col_pipebox_emberpelts.objects.link(ob_leeve_pipe)

# ---- scene / render settings (as saved in the file)
scene.frame_start = 1; scene.frame_end = 250; scene.frame_set(0)
scene.render.engine = 'BLENDER_EEVEE_NEXT'
scene.render.fps = 25
scene.cycles.sampling_pattern = 'TABULATED_SOBOL'
scene.view_settings.view_transform = 'Filmic'
bpy.context.view_layer.update()

# ---- added for rendering (the .blend has no active camera and no usable light): camera, sun
cam_auto = bpy.data.cameras.new('AutoCamera')
cam_auto.lens = 50.0
cam_auto.sensor_width = 36.0
cam_auto.clip_end = 1000.0
ob_auto_camera = bpy.data.objects.new('AutoCamera', cam_auto)
scene.collection.objects.link(ob_auto_camera)
ob_auto_camera.location = (1.10307, -2.42369, 1.78296)
ob_auto_camera.rotation_euler = (1.09748, -7.21219e-08, 0.694738)
scene.camera = ob_auto_camera
light_auto_sun = bpy.data.lights.new('AutoSun', 'SUN')
light_auto_sun.energy = 3.0
light_auto_sun.angle = 0.0523599
ob_auto_sun = bpy.data.objects.new('AutoSun', light_auto_sun)
scene.collection.objects.link(ob_auto_sun)
ob_auto_sun.rotation_euler = (0.872665, 0.174533, 0.523599)
bpy.context.view_layer.update()
